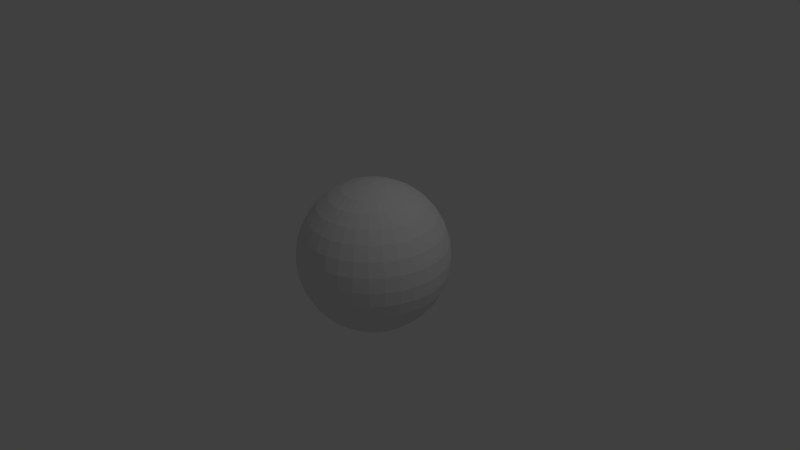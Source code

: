 # Source: Planet2.blend  (saved by Blender 2.76.0; exported with 4.5.12 LTS)
import bpy
from mathutils import Matrix  # noqa: F401  (used for matrix-valued properties, if any)

bpy.ops.wm.read_factory_settings(use_empty=True)
scene = bpy.context.scene
scene.name = 'Scene'

# ---- collections
col_collection_1 = bpy.data.collections.new('Collection 1'); scene.collection.children.link(col_collection_1)

# ---- materials (node trees are filled in below, after node groups)
mat_planetsurface = bpy.data.materials.new('PlanetSurface')
mat_planetsurface.alpha_threshold = 0.0
mat_planetsurface.use_transparent_shadow = False
mat_planetsurface.roughness = 0.5

# ---- material node trees

# ---- world
world_world = bpy.data.worlds.new('World'); scene.world = world_world
world_world.color = (0.05088, 0.05088, 0.05088)
world_world.use_sun_shadow = False
world_world.sun_shadow_jitter_overblur = 0.0
world_world.cycles.sampling_method = 'MANUAL'
world_world.cycles.sample_map_resolution = 256

# ---- cameras
cam_camera = bpy.data.cameras.new('Camera')
cam_camera.clip_end = 100.0
cam_camera.lens = 35.0
cam_camera.sensor_width = 32.0
cam_camera.sensor_height = 18.0
cam_camera.ortho_scale = 7.314
cam_camera.dof.focus_distance = 0.0
cam_camera.dof.aperture_fstop = 128.0

# ---- lights
light_lamp = bpy.data.lights.new('Lamp', 'POINT')
light_lamp.transmission_factor = 0.0
light_lamp.cutoff_distance = 30.0
light_lamp.energy = 100.0
light_lamp.shadow_buffer_clip_start = 1.001
light_lamp.shadow_soft_size = 0.1
light_lamp.shadow_maximum_resolution = 0.006
light_lamp.use_absolute_resolution = True
light_lamp.cycles.use_multiple_importance_sampling = False

# ---- meshes
me_sphere = bpy.data.meshes.new('Sphere')
me_sphere.from_pydata([(-0.1951, 0.0, 0.9808), (-0.3827, 0.0, 0.9239), (-0.5556, 0.0, 0.8315), (-0.7071, 0.0, 0.7071), (-0.8315, 0.0, 0.5556), (-0.9239, 0.0, 0.3827), (-0.9808, 0.0, 0.1951), (-1.0, 0.0, 7.55e-08), (-0.9808, 0.0, -0.1951), (-0.9239, 0.0, -0.3827), (-0.8315, 0.0, -0.5556), (-0.7071, 0.0, -0.7071), (-0.5556, 0.0, -0.8315), (-0.3827, 0.0, -0.9239), (-0.1951, 0.0, -0.9808), (-0.1913, 0.03806, 0.9808), (-0.3753, 0.07466, 0.9239), (-0.5449, 0.1084, 0.8315), (-0.6935, 0.1379, 0.7071), (-0.8155, 0.1622, 0.5556), (-0.9061, 0.1802, 0.3827), (-0.9619, 0.1913, 0.1951), (-0.9808, 0.1951, 7.55e-08), (-0.9619, 0.1913, -0.1951), (-0.9061, 0.1802, -0.3827), (-0.8155, 0.1622, -0.5556), (-0.6935, 0.1379, -0.7071), (-0.5449, 0.1084, -0.8315), (-0.3753, 0.07466, -0.9239), (-0.1913, 0.03806, -0.9808), (-0.1802, 0.07466, 0.9808), (-0.3536, 0.1464, 0.9239), (-0.5133, 0.2126, 0.8315), (-0.6533, 0.2706, 0.7071), (-0.7682, 0.3182, 0.5556), (-0.8536, 0.3536, 0.3827), (-0.9061, 0.3753, 0.1951), (-0.9239, 0.3827, 7.55e-08), (-0.9061, 0.3753, -0.1951), (-0.8536, 0.3536, -0.3827), (-0.7682, 0.3182, -0.5556), (-0.6533, 0.2706, -0.7071), (-0.5133, 0.2126, -0.8315), (-0.3536, 0.1464, -0.9239), (-0.1802, 0.07466, -0.9808), (-0.1622, 0.1084, 0.9808), (-0.3182, 0.2126, 0.9239), (-0.4619, 0.3087, 0.8315), (-0.5879, 0.3928, 0.7071), (-0.6913, 0.4619, 0.5556), (-0.7682, 0.5133, 0.3827), (-0.8155, 0.5449, 0.1951), (-0.8315, 0.5556, 7.55e-08), (-0.8155, 0.5449, -0.1951), (-0.7682, 0.5133, -0.3827), (-0.6913, 0.4619, -0.5556), (-0.5879, 0.3928, -0.7071), (-0.4619, 0.3087, -0.8315), (-0.3182, 0.2126, -0.9239), (-0.1622, 0.1084, -0.9808), (-0.1379, 0.1379, 0.9808), (-0.2706, 0.2706, 0.9239), (-0.3928, 0.3928, 0.8315), (-0.5, 0.5, 0.7071), (-0.5879, 0.5879, 0.5556), (-0.6533, 0.6533, 0.3827), (-0.6935, 0.6935, 0.1951), (-0.7071, 0.7071, 7.55e-08), (-0.6935, 0.6935, -0.1951), (-0.6533, 0.6533, -0.3827), (-0.5879, 0.5879, -0.5556), (-0.5, 0.5, -0.7071), (-0.3928, 0.3928, -0.8315), (-0.2706, 0.2706, -0.9239), (-0.1379, 0.1379, -0.9808), (-0.1084, 0.1622, 0.9808), (-0.2126, 0.3182, 0.9239), (-0.3087, 0.4619, 0.8315), (-0.3928, 0.5879, 0.7071), (-0.4619, 0.6913, 0.5556), (-0.5133, 0.7682, 0.3827), (-0.5449, 0.8155, 0.1951), (-0.5556, 0.8315, 7.55e-08), (-0.5449, 0.8155, -0.1951), (-0.5133, 0.7682, -0.3827), (-0.4619, 0.6913, -0.5556), (-0.3928, 0.5879, -0.7071), (-0.3087, 0.4619, -0.8315), (-0.2126, 0.3182, -0.9239), (-0.1084, 0.1622, -0.9808), (-0.07466, 0.1802, 0.9808), (-0.1464, 0.3536, 0.9239), (-0.2126, 0.5133, 0.8315), (-0.2706, 0.6533, 0.7071), (-0.3182, 0.7682, 0.5556), (-0.3536, 0.8536, 0.3827), (-0.3753, 0.9061, 0.1951), (-0.3827, 0.9239, 7.55e-08), (-0.3753, 0.9061, -0.1951), (-0.3536, 0.8536, -0.3827), (-0.3182, 0.7682, -0.5556), (-0.2706, 0.6533, -0.7071), (-0.2126, 0.5133, -0.8315), (-0.1464, 0.3536, -0.9239), (-0.07466, 0.1802, -0.9808), (-0.03806, 0.1913, 0.9808), (-0.07466, 0.3753, 0.9239), (-0.1084, 0.5449, 0.8315), (-0.1379, 0.6935, 0.7071), (-0.1622, 0.8155, 0.5556), (-0.1802, 0.9061, 0.3827), (-0.1913, 0.9619, 0.1951), (-0.1951, 0.9808, 7.55e-08), (-0.1913, 0.9619, -0.1951), (-0.1802, 0.9061, -0.3827), (-0.1622, 0.8155, -0.5556), (-0.1379, 0.6935, -0.7071), (-0.1084, 0.5449, -0.8315), (-0.07466, 0.3753, -0.9239), (-0.03806, 0.1913, -0.9808), (3.266e-07, 0.1951, 0.9808), (3.192e-07, 0.3827, 0.9239), (3.117e-07, 0.5556, 0.8315), (3.192e-07, 0.7071, 0.7071), (3.341e-07, 0.8315, 0.5556), (2.745e-07, 0.9239, 0.3827), (3.937e-07, 0.9808, 0.1951), (3.788e-07, 1.0, 7.55e-08), (3.937e-07, 0.9808, -0.1951), (2.298e-07, 0.9239, -0.3827), (3.341e-07, 0.8315, -0.5556), (3.192e-07, 0.7071, -0.7071), (3.415e-07, 0.5556, -0.8315), (3.043e-07, 0.3827, -0.9239), (3.08e-07, 0.1951, -0.9808), (0.03806, 0.1913, 0.9808), (0.07466, 0.3753, 0.9239), (0.1084, 0.5449, 0.8315), (0.138, 0.6935, 0.7071), (0.1622, 0.8155, 0.5556), (0.1802, 0.9061, 0.3827), (0.1913, 0.9619, 0.1951), (0.1951, 0.9808, 7.55e-08), (0.1913, 0.9619, -0.1951), (0.1802, 0.9061, -0.3827), (0.1622, 0.8155, -0.5556), (0.138, 0.6935, -0.7071), (0.1084, 0.5449, -0.8315), (0.07466, 0.3753, -0.9239), (0.03806, 0.1913, -0.9808), (0.07466, 0.1802, 0.9808), (0.1464, 0.3536, 0.9239), (0.2126, 0.5133, 0.8315), (0.2706, 0.6533, 0.7071), (0.3182, 0.7682, 0.5556), (0.3536, 0.8536, 0.3827), (0.3753, 0.9061, 0.1951), (0.3827, 0.9239, 7.55e-08), (0.3753, 0.9061, -0.1951), (0.3536, 0.8536, -0.3827), (0.3182, 0.7682, -0.5556), (0.2706, 0.6533, -0.7071), (0.2126, 0.5133, -0.8315), (0.1464, 0.3536, -0.9239), (0.07466, 0.1802, -0.9808), (0.1084, 0.1622, 0.9808), (0.2126, 0.3182, 0.9239), (0.3087, 0.4619, 0.8315), (0.3928, 0.5879, 0.7071), (0.4619, 0.6913, 0.5556), (0.5133, 0.7682, 0.3827), (0.5449, 0.8155, 0.1951), (0.5556, 0.8315, 7.55e-08), (0.5449, 0.8155, -0.1951), (0.5133, 0.7682, -0.3827), (0.4619, 0.6913, -0.5556), (0.3928, 0.5879, -0.7071), (0.3087, 0.4619, -0.8315), (0.2126, 0.3182, -0.9239), (0.1084, 0.1622, -0.9808), (0.138, 0.1379, 0.9808), (0.2706, 0.2706, 0.9239), (0.3928, 0.3928, 0.8315), (0.5, 0.5, 0.7071), (0.5879, 0.5879, 0.5556), (0.6533, 0.6533, 0.3827), (0.6935, 0.6935, 0.1951), (0.7071, 0.7071, 7.55e-08), (0.6935, 0.6935, -0.1951), (0.6533, 0.6533, -0.3827), (0.5879, 0.5879, -0.5556), (0.5, 0.5, -0.7071), (0.3928, 0.3928, -0.8315), (0.2706, 0.2706, -0.9239), (0.138, 0.1379, -0.9808), (0.1622, 0.1084, 0.9808), (0.3182, 0.2126, 0.9239), (0.4619, 0.3087, 0.8315), (0.5879, 0.3928, 0.7071), (0.6913, 0.4619, 0.5556), (0.7682, 0.5133, 0.3827), (0.8155, 0.5449, 0.1951), (0.8315, 0.5556, 7.55e-08), (0.8155, 0.5449, -0.1951), (0.7682, 0.5133, -0.3827), (0.6913, 0.4619, -0.5556), (0.5879, 0.3928, -0.7071), (0.4619, 0.3087, -0.8315), (0.3182, 0.2126, -0.9239), (0.1622, 0.1084, -0.9808), (0.1802, 0.07466, 0.9808), (0.3536, 0.1464, 0.9239), (0.5133, 0.2126, 0.8315), (0.6533, 0.2706, 0.7071), (0.7682, 0.3182, 0.5556), (0.8536, 0.3536, 0.3827), (0.9061, 0.3753, 0.1951), (0.9239, 0.3827, 7.55e-08), (0.9061, 0.3753, -0.1951), (0.8536, 0.3536, -0.3827), (0.7682, 0.3182, -0.5556), (0.6533, 0.2706, -0.7071), (0.5133, 0.2126, -0.8315), (0.3536, 0.1464, -0.9239), (0.1802, 0.07466, -0.9808), (0.1913, 0.03806, 0.9808), (0.3753, 0.07466, 0.9239), (0.5449, 0.1084, 0.8315), (0.6935, 0.1379, 0.7071), (0.8155, 0.1622, 0.5556), (0.9061, 0.1802, 0.3827), (0.9619, 0.1913, 0.1951), (0.9808, 0.1951, 7.55e-08), (0.9619, 0.1913, -0.1951), (0.9061, 0.1802, -0.3827), (0.8155, 0.1622, -0.5556), (0.6935, 0.1379, -0.7071), (0.5449, 0.1084, -0.8315), (0.3753, 0.07466, -0.9239), (0.1913, 0.03806, -0.9808), (0.1951, -7.212e-09, 0.9808), (0.3827, 4.122e-08, 0.9239), (0.5556, 2.632e-08, 0.8315), (0.7071, -2.584e-08, 0.7071), (0.8315, -8.544e-08, 0.5556), (0.9239, 6.357e-08, 0.3827), (0.9808, -8.544e-08, 0.1951), (1.0, -1.003e-07, 7.55e-08), (0.9808, -8.544e-08, -0.1951), (0.9239, 6.357e-08, -0.3827), (0.8315, -8.544e-08, -0.5556), (0.7071, -2.584e-08, -0.7071), (0.5556, -1.094e-08, -0.8315), (0.3827, 3.964e-09, -0.9239), (0.1951, 3.964e-09, -0.9808), (0.1913, -0.03806, 0.9808), (0.3753, -0.07466, 0.9239), (0.5449, -0.1084, 0.8315), (0.6935, -0.1379, 0.7071), (0.8155, -0.1622, 0.5556), (0.9061, -0.1802, 0.3827), (0.9619, -0.1913, 0.1951), (0.9808, -0.1951, 7.55e-08), (0.9619, -0.1913, -0.1951), (0.9061, -0.1802, -0.3827), (0.8155, -0.1622, -0.5556), (0.6935, -0.1379, -0.7071), (0.5449, -0.1084, -0.8315), (0.3753, -0.07466, -0.9239), (0.1913, -0.03806, -0.9808), (0.1802, -0.07466, 0.9808), (0.3536, -0.1464, 0.9239), (0.5133, -0.2126, 0.8315), (0.6533, -0.2706, 0.7071), (0.7682, -0.3182, 0.5556), (0.8536, -0.3536, 0.3827), (0.9061, -0.3753, 0.1951), (0.9239, -0.3827, 7.55e-08), (0.9061, -0.3753, -0.1951), (0.8536, -0.3536, -0.3827), (0.7682, -0.3182, -0.5556), (0.6533, -0.2706, -0.7071), (0.5133, -0.2126, -0.8315), (0.3536, -0.1464, -0.9239), (0.1802, -0.07466, -0.9808), (0.1622, -0.1084, 0.9808), (0.3182, -0.2126, 0.9239), (0.4619, -0.3087, 0.8315), (0.5879, -0.3928, 0.7071), (0.6913, -0.4619, 0.5556), (0.7682, -0.5133, 0.3827), (0.8155, -0.5449, 0.1951), (0.8315, -0.5556, 7.55e-08), (0.8155, -0.5449, -0.1951), (0.7682, -0.5133, -0.3827), (0.6913, -0.4619, -0.5556), (0.5879, -0.3928, -0.7071), (0.4619, -0.3087, -0.8315), (0.3182, -0.2126, -0.9239), (0.1622, -0.1084, -0.9808), (0.138, -0.1379, 0.9808), (0.2706, -0.2706, 0.9239), (0.3928, -0.3928, 0.8315), (0.5, -0.5, 0.7071), (0.5879, -0.5879, 0.5556), (0.6533, -0.6533, 0.3827), (0.6935, -0.6935, 0.1951), (0.7071, -0.7071, 7.55e-08), (0.6935, -0.6935, -0.1951), (0.6533, -0.6533, -0.3827), (0.5879, -0.5879, -0.5556), (0.5, -0.5, -0.7071), (0.3928, -0.3928, -0.8315), (0.2706, -0.2706, -0.9239), (0.1379, -0.1379, -0.9808), (0.1084, -0.1622, 0.9808), (0.2126, -0.3182, 0.9239), (0.3087, -0.4619, 0.8315), (0.3928, -0.5879, 0.7071), (0.4619, -0.6913, 0.5556), (0.5133, -0.7682, 0.3827), (0.5449, -0.8155, 0.1951), (0.5556, -0.8315, 7.55e-08), (0.5449, -0.8155, -0.1951), (0.5133, -0.7682, -0.3827), (0.4619, -0.6913, -0.5556), (0.3928, -0.5879, -0.7071), (0.3087, -0.4619, -0.8315), (0.2126, -0.3182, -0.9239), (0.1084, -0.1622, -0.9808), (3.055e-07, 3.949e-08, -1.004), (0.07466, -0.1802, 0.9808), (0.1464, -0.3536, 0.9239), (0.2126, -0.5133, 0.8315), (0.2706, -0.6533, 0.7071), (0.3182, -0.7682, 0.5556), (0.3536, -0.8536, 0.3827), (0.3753, -0.9061, 0.1951), (0.3827, -0.9239, 7.55e-08), (0.3753, -0.9061, -0.1951), (0.3536, -0.8536, -0.3827), (0.3182, -0.7682, -0.5556), (0.2706, -0.6533, -0.7071), (0.2126, -0.5133, -0.8315), (0.1464, -0.3536, -0.9239), (0.07466, -0.1802, -0.9808), (0.03806, -0.1913, 0.9808), (0.07466, -0.3753, 0.9239), (0.1084, -0.5449, 0.8315), (0.1379, -0.6935, 0.7071), (0.1622, -0.8155, 0.5556), (0.1802, -0.9061, 0.3827), (0.1913, -0.9619, 0.1951), (0.1951, -0.9808, 7.55e-08), (0.1913, -0.9619, -0.1951), (0.1802, -0.9061, -0.3827), (0.1622, -0.8155, -0.5556), (0.1379, -0.6935, -0.7071), (0.1084, -0.5449, -0.8315), (0.07466, -0.3753, -0.9239), (0.03806, -0.1913, -0.9808), (3.117e-07, -0.1951, 0.9808), (2.819e-07, -0.3827, 0.9239), (2.819e-07, -0.5556, 0.8315), (1.851e-07, -0.7071, 0.7071), (1.404e-07, -0.8315, 0.5556), (3.192e-07, -0.9239, 0.3827), (9.567e-08, -0.9808, 0.1951), (1.404e-07, -1.0, 7.55e-08), (9.567e-08, -0.9808, -0.1951), (3.192e-07, -0.9239, -0.3827), (1.404e-07, -0.8315, -0.5556), (1.851e-07, -0.7071, -0.7071), (2.596e-07, -0.5556, -0.8315), (2.521e-07, -0.3827, -0.9239), (3.155e-07, -0.1951, -0.9808), (-0.03806, -0.1913, 0.9808), (-0.07466, -0.3753, 0.9239), (-0.1084, -0.5449, 0.8315), (-0.1379, -0.6935, 0.7071), (-0.1622, -0.8155, 0.5556), (-0.1802, -0.9061, 0.3827), (-0.1913, -0.9619, 0.1951), (-0.1951, -0.9808, 7.55e-08), (-0.1913, -0.9619, -0.1951), (-0.1802, -0.9061, -0.3827), (-0.1622, -0.8155, -0.5556), (-0.1379, -0.6935, -0.7071), (-0.1084, -0.5449, -0.8315), (-0.07466, -0.3753, -0.9239), (-0.03806, -0.1913, -0.9808), (-0.07466, -0.1802, 0.9808), (-0.1464, -0.3536, 0.9239), (-0.2126, -0.5133, 0.8315), (-0.2706, -0.6533, 0.7071), (-0.3182, -0.7682, 0.5556), (-0.3536, -0.8536, 0.3827), (-0.3753, -0.9061, 0.1951), (-0.3827, -0.9239, 7.55e-08), (-0.3753, -0.9061, -0.1951), (-0.3536, -0.8536, -0.3827), (-0.3182, -0.7682, -0.5556), (-0.2706, -0.6533, -0.7071), (-0.2126, -0.5133, -0.8315), (-0.1464, -0.3536, -0.9239), (-0.07466, -0.1802, -0.9808), (-0.1084, -0.1622, 0.9808), (-0.2126, -0.3182, 0.9239), (-0.3087, -0.4619, 0.8315), (-0.3928, -0.5879, 0.7071), (-0.4619, -0.6913, 0.5556), (-0.5133, -0.7682, 0.3827), (-0.5449, -0.8155, 0.1951), (-0.5556, -0.8315, 7.55e-08), (-0.5449, -0.8155, -0.1951), (-0.5133, -0.7682, -0.3827), (-0.4619, -0.6913, -0.5556), (-0.3928, -0.5879, -0.7071), (-0.3087, -0.4619, -0.8315), (-0.2126, -0.3182, -0.9239), (-0.1084, -0.1622, -0.9808), (-0.1379, -0.1379, 0.9808), (-0.2706, -0.2706, 0.9239), (-0.3928, -0.3928, 0.8315), (-0.5, -0.5, 0.7071), (-0.5879, -0.5879, 0.5556), (-0.6533, -0.6533, 0.3827), (-0.6935, -0.6935, 0.1951), (-0.7071, -0.7071, 7.55e-08), (-0.6935, -0.6935, -0.1951), (-0.6533, -0.6533, -0.3827), (-0.5879, -0.5879, -0.5556), (-0.5, -0.5, -0.7071), (-0.3928, -0.3928, -0.8315), (-0.2706, -0.2706, -0.9239), (-0.1379, -0.1379, -0.9808), (-0.1622, -0.1084, 0.9808), (-0.3182, -0.2126, 0.9239), (-0.4619, -0.3087, 0.8315), (-0.5879, -0.3928, 0.7071), (-0.6913, -0.4619, 0.5556), (-0.7682, -0.5133, 0.3827), (-0.8155, -0.5449, 0.1951), (-0.8315, -0.5556, 7.55e-08), (-0.8155, -0.5449, -0.1951), (-0.7682, -0.5133, -0.3827), (-0.6913, -0.4619, -0.5556), (-0.5879, -0.3928, -0.7071), (-0.4619, -0.3087, -0.8315), (-0.3182, -0.2126, -0.9239), (-0.1622, -0.1084, -0.9808), (3.055e-07, 3.949e-08, 1.004), (-0.1802, -0.07466, 0.9808), (-0.3536, -0.1464, 0.9239), (-0.5133, -0.2126, 0.8315), (-0.6533, -0.2706, 0.7071), (-0.7682, -0.3182, 0.5556), (-0.8536, -0.3536, 0.3827), (-0.9061, -0.3753, 0.1951), (-0.9239, -0.3827, 7.55e-08), (-0.9061, -0.3753, -0.1951), (-0.8536, -0.3536, -0.3827), (-0.7682, -0.3182, -0.5556), (-0.6533, -0.2706, -0.7071), (-0.5133, -0.2126, -0.8315), (-0.3536, -0.1464, -0.9239), (-0.1802, -0.07466, -0.9808), (-0.1913, -0.03806, 0.9808), (-0.3753, -0.07466, 0.9239), (-0.5449, -0.1084, 0.8315), (-0.6935, -0.1379, 0.7071), (-0.8155, -0.1622, 0.5556), (-0.9061, -0.1802, 0.3827), (-0.9619, -0.1913, 0.1951), (-0.9808, -0.1951, 7.55e-08), (-0.9619, -0.1913, -0.1951), (-0.9061, -0.1802, -0.3827), (-0.8155, -0.1622, -0.5556), (-0.6935, -0.1379, -0.7071), (-0.5449, -0.1084, -0.8315), (-0.3753, -0.07466, -0.9239), (-0.1913, -0.03806, -0.9808), (3.055e-07, 3.912e-08, 1.004), (3.055e-07, 3.912e-08, -1.004), (3.055e-07, 4.098e-08, 1.004), (3.055e-07, 4.098e-08, -1.004), (3.055e-07, 4.098e-08, 1.004), (3.055e-07, 4.098e-08, -1.004), (3.055e-07, 3.725e-08, 1.004), (3.055e-07, 3.725e-08, -1.004), (3.055e-07, 3.725e-08, 1.004), (3.055e-07, 3.725e-08, -1.004), (3.055e-07, 3.725e-08, 1.004), (3.055e-07, 3.725e-08, -1.004), (3.036e-07, 3.725e-08, 1.004), (3.036e-07, 3.725e-08, -1.004), (3.041e-07, 3.725e-08, 1.004), (3.041e-07, 3.725e-08, -1.004), (3.036e-07, 3.725e-08, 1.004), (3.036e-07, 3.725e-08, -1.004), (3.055e-07, 3.725e-08, 1.004), (3.055e-07, 3.725e-08, -1.004), (3.055e-07, 3.725e-08, 1.004), (3.055e-07, 3.725e-08, -1.004), (3.055e-07, 3.725e-08, 1.004), (3.055e-07, 3.725e-08, -1.004), (3.055e-07, 4.098e-08, 1.004), (3.055e-07, 4.098e-08, -1.004), (3.055e-07, 4.098e-08, 1.004), (3.055e-07, 4.098e-08, -1.004), (3.055e-07, 3.912e-08, 1.004), (3.055e-07, 3.912e-08, -1.004), (3.055e-07, 3.949e-08, 1.004), (3.055e-07, 3.949e-08, -1.004), (3.055e-07, 3.912e-08, 1.004), (3.055e-07, 3.912e-08, -1.004), (3.055e-07, 4.098e-08, 1.004), (3.055e-07, 4.098e-08, -1.004), (3.055e-07, 4.098e-08, 1.004), (3.055e-07, 4.098e-08, -1.004), (3.055e-07, 3.725e-08, 1.004), (3.055e-07, 3.725e-08, -1.004), (3.055e-07, 3.725e-08, 1.004), (3.055e-07, 3.725e-08, -1.004), (3.055e-07, 3.725e-08, 1.004), (3.055e-07, 3.725e-08, -1.004), (3.036e-07, 3.725e-08, 1.004), (3.036e-07, 3.725e-08, -1.004), (3.041e-07, 3.725e-08, 1.004), (3.041e-07, 3.725e-08, -1.004), (3.036e-07, 3.725e-08, 1.004), (3.036e-07, 3.725e-08, -1.004), (3.055e-07, 3.725e-08, 1.004), (3.055e-07, 3.725e-08, -1.004), (3.055e-07, 3.725e-08, 1.004), (3.055e-07, 3.725e-08, -1.004), (3.055e-07, 3.725e-08, 1.004), (3.055e-07, 3.725e-08, -1.004), (3.055e-07, 4.098e-08, 1.004), (3.055e-07, 4.098e-08, -1.004), (3.055e-07, 4.098e-08, 1.004), (3.055e-07, 4.098e-08, -1.004), (3.055e-07, 3.912e-08, 1.004), (3.055e-07, 3.912e-08, -1.004)], [], [(7, 6, 21, 22), (8, 7, 22, 23), (1, 0, 15, 16), (9, 8, 23, 24), (2, 1, 16, 17), (10, 9, 24, 25), (3, 2, 17, 18), (11, 10, 25, 26), (4, 3, 18, 19), (12, 11, 26, 27), (5, 4, 19, 20), (13, 12, 27, 28), (6, 5, 20, 21), (14, 13, 28, 29), (21, 20, 35, 36), (29, 28, 43, 44), (22, 21, 36, 37), (23, 22, 37, 38), (16, 15, 30, 31), (24, 23, 38, 39), (17, 16, 31, 32), (25, 24, 39, 40), (18, 17, 32, 33), (26, 25, 40, 41), (19, 18, 33, 34), (27, 26, 41, 42), (20, 19, 34, 35), (28, 27, 42, 43), (40, 39, 54, 55), (33, 32, 47, 48), (41, 40, 55, 56), (34, 33, 48, 49), (42, 41, 56, 57), (35, 34, 49, 50), (43, 42, 57, 58), (36, 35, 50, 51), (44, 43, 58, 59), (37, 36, 51, 52), (38, 37, 52, 53), (31, 30, 45, 46), (39, 38, 53, 54), (32, 31, 46, 47), (59, 58, 73, 74), (52, 51, 66, 67), (53, 52, 67, 68), (46, 45, 60, 61), (54, 53, 68, 69), (47, 46, 61, 62), (55, 54, 69, 70), (48, 47, 62, 63), (56, 55, 70, 71), (49, 48, 63, 64), (57, 56, 71, 72), (50, 49, 64, 65), (58, 57, 72, 73), (51, 50, 65, 66), (63, 62, 77, 78), (71, 70, 85, 86), (64, 63, 78, 79), (72, 71, 86, 87), (65, 64, 79, 80), (73, 72, 87, 88), (66, 65, 80, 81), (74, 73, 88, 89), (67, 66, 81, 82), (68, 67, 82, 83), (61, 60, 75, 76), (69, 68, 83, 84), (62, 61, 76, 77), (70, 69, 84, 85), (82, 81, 96, 97), (83, 82, 97, 98), (76, 75, 90, 91), (84, 83, 98, 99), (77, 76, 91, 92), (85, 84, 99, 100), (78, 77, 92, 93), (86, 85, 100, 101), (79, 78, 93, 94), (87, 86, 101, 102), (80, 79, 94, 95), (88, 87, 102, 103), (81, 80, 95, 96), (89, 88, 103, 104), (101, 100, 115, 116), (94, 93, 108, 109), (102, 101, 116, 117), (95, 94, 109, 110), (103, 102, 117, 118), (96, 95, 110, 111), (104, 103, 118, 119), (97, 96, 111, 112), (98, 97, 112, 113), (91, 90, 105, 106), (99, 98, 113, 114), (92, 91, 106, 107), (100, 99, 114, 115), (93, 92, 107, 108), (113, 112, 127, 128), (106, 105, 120, 121), (114, 113, 128, 129), (107, 106, 121, 122), (115, 114, 129, 130), (108, 107, 122, 123), (116, 115, 130, 131), (109, 108, 123, 124), (117, 116, 131, 132), (110, 109, 124, 125), (118, 117, 132, 133), (111, 110, 125, 126), (119, 118, 133, 134), (112, 111, 126, 127), (132, 131, 146, 147), (125, 124, 139, 140), (133, 132, 147, 148), (126, 125, 140, 141), (134, 133, 148, 149), (127, 126, 141, 142), (128, 127, 142, 143), (121, 120, 135, 136), (129, 128, 143, 144), (122, 121, 136, 137), (130, 129, 144, 145), (123, 122, 137, 138), (131, 130, 145, 146), (124, 123, 138, 139), (136, 135, 150, 151), (144, 143, 158, 159), (137, 136, 151, 152), (145, 144, 159, 160), (138, 137, 152, 153), (146, 145, 160, 161), (139, 138, 153, 154), (147, 146, 161, 162), (140, 139, 154, 155), (148, 147, 162, 163), (141, 140, 155, 156), (149, 148, 163, 164), (142, 141, 156, 157), (143, 142, 157, 158), (155, 154, 169, 170), (163, 162, 177, 178), (156, 155, 170, 171), (164, 163, 178, 179), (157, 156, 171, 172), (158, 157, 172, 173), (151, 150, 165, 166), (159, 158, 173, 174), (152, 151, 166, 167), (160, 159, 174, 175), (153, 152, 167, 168), (161, 160, 175, 176), (154, 153, 168, 169), (162, 161, 176, 177), (174, 173, 188, 189), (167, 166, 181, 182), (175, 174, 189, 190), (168, 167, 182, 183), (176, 175, 190, 191), (169, 168, 183, 184), (177, 176, 191, 192), (170, 169, 184, 185), (178, 177, 192, 193), (171, 170, 185, 186), (179, 178, 193, 194), (172, 171, 186, 187), (173, 172, 187, 188), (166, 165, 180, 181), (193, 192, 207, 208), (186, 185, 200, 201), (194, 193, 208, 209), (187, 186, 201, 202), (188, 187, 202, 203), (181, 180, 195, 196), (189, 188, 203, 204), (182, 181, 196, 197), (190, 189, 204, 205), (183, 182, 197, 198), (191, 190, 205, 206), (184, 183, 198, 199), (192, 191, 206, 207), (185, 184, 199, 200), (197, 196, 211, 212), (205, 204, 219, 220), (198, 197, 212, 213), (206, 205, 220, 221), (199, 198, 213, 214), (207, 206, 221, 222), (200, 199, 214, 215), (208, 207, 222, 223), (201, 200, 215, 216), (209, 208, 223, 224), (202, 201, 216, 217), (203, 202, 217, 218), (196, 195, 210, 211), (204, 203, 218, 219), (216, 215, 230, 231), (224, 223, 238, 239), (217, 216, 231, 232), (218, 217, 232, 233), (211, 210, 225, 226), (219, 218, 233, 234), (212, 211, 226, 227), (220, 219, 234, 235), (213, 212, 227, 228), (221, 220, 235, 236), (214, 213, 228, 229), (222, 221, 236, 237), (215, 214, 229, 230), (223, 222, 237, 238), (235, 234, 249, 250), (228, 227, 242, 243), (236, 235, 250, 251), (229, 228, 243, 244), (237, 236, 251, 252), (230, 229, 244, 245), (238, 237, 252, 253), (231, 230, 245, 246), (239, 238, 253, 254), (232, 231, 246, 247), (233, 232, 247, 248), (226, 225, 240, 241), (234, 233, 248, 249), (227, 226, 241, 242), (254, 253, 268, 269), (247, 246, 261, 262), (248, 247, 262, 263), (241, 240, 255, 256), (249, 248, 263, 264), (242, 241, 256, 257), (250, 249, 264, 265), (243, 242, 257, 258), (251, 250, 265, 266), (244, 243, 258, 259), (252, 251, 266, 267), (245, 244, 259, 260), (253, 252, 267, 268), (246, 245, 260, 261), (266, 265, 280, 281), (259, 258, 273, 274), (267, 266, 281, 282), (260, 259, 274, 275), (268, 267, 282, 283), (261, 260, 275, 276), (269, 268, 283, 284), (262, 261, 276, 277), (263, 262, 277, 278), (256, 255, 270, 271), (264, 263, 278, 279), (257, 256, 271, 272), (265, 264, 279, 280), (258, 257, 272, 273), (278, 277, 292, 293), (271, 270, 285, 286), (279, 278, 293, 294), (272, 271, 286, 287), (280, 279, 294, 295), (273, 272, 287, 288), (281, 280, 295, 296), (274, 273, 288, 289), (282, 281, 296, 297), (275, 274, 289, 290), (283, 282, 297, 298), (276, 275, 290, 291), (284, 283, 298, 299), (277, 276, 291, 292), (289, 288, 303, 304), (297, 296, 311, 312), (290, 289, 304, 305), (298, 297, 312, 313), (291, 290, 305, 306), (299, 298, 313, 314), (292, 291, 306, 307), (293, 292, 307, 308), (286, 285, 300, 301), (294, 293, 308, 309), (287, 286, 301, 302), (295, 294, 309, 310), (288, 287, 302, 303), (296, 295, 310, 311), (308, 307, 322, 323), (301, 300, 315, 316), (309, 308, 323, 324), (302, 301, 316, 317), (310, 309, 324, 325), (303, 302, 317, 318), (311, 310, 325, 326), (304, 303, 318, 319), (312, 311, 326, 327), (305, 304, 319, 320), (313, 312, 327, 328), (306, 305, 320, 321), (314, 313, 328, 329), (307, 306, 321, 322), (327, 326, 342, 343), (320, 319, 335, 336), (328, 327, 343, 344), (321, 320, 336, 337), (329, 328, 344, 345), (322, 321, 337, 338), (323, 322, 338, 339), (316, 315, 331, 332), (324, 323, 339, 340), (317, 316, 332, 333), (325, 324, 340, 341), (318, 317, 333, 334), (326, 325, 341, 342), (319, 318, 334, 335), (332, 331, 346, 347), (340, 339, 354, 355), (333, 332, 347, 348), (341, 340, 355, 356), (334, 333, 348, 349), (342, 341, 356, 357), (335, 334, 349, 350), (343, 342, 357, 358), (336, 335, 350, 351), (344, 343, 358, 359), (337, 336, 351, 352), (345, 344, 359, 360), (338, 337, 352, 353), (339, 338, 353, 354), (351, 350, 365, 366), (359, 358, 373, 374), (352, 351, 366, 367), (360, 359, 374, 375), (353, 352, 367, 368), (354, 353, 368, 369), (347, 346, 361, 362), (355, 354, 369, 370), (348, 347, 362, 363), (356, 355, 370, 371), (349, 348, 363, 364), (357, 356, 371, 372), (350, 349, 364, 365), (358, 357, 372, 373), (370, 369, 384, 385), (363, 362, 377, 378), (371, 370, 385, 386), (364, 363, 378, 379), (372, 371, 386, 387), (365, 364, 379, 380), (373, 372, 387, 388), (366, 365, 380, 381), (374, 373, 388, 389), (367, 366, 381, 382), (375, 374, 389, 390), (368, 367, 382, 383), (369, 368, 383, 384), (362, 361, 376, 377), (389, 388, 403, 404), (382, 381, 396, 397), (390, 389, 404, 405), (383, 382, 397, 398), (384, 383, 398, 399), (377, 376, 391, 392), (385, 384, 399, 400), (378, 377, 392, 393), (386, 385, 400, 401), (379, 378, 393, 394), (387, 386, 401, 402), (380, 379, 394, 395), (388, 387, 402, 403), (381, 380, 395, 396), (401, 400, 415, 416), (394, 393, 408, 409), (402, 401, 416, 417), (395, 394, 409, 410), (403, 402, 417, 418), (396, 395, 410, 411), (404, 403, 418, 419), (397, 396, 411, 412), (405, 404, 419, 420), (398, 397, 412, 413), (399, 398, 413, 414), (392, 391, 406, 407), (400, 399, 414, 415), (393, 392, 407, 408), (420, 419, 434, 435), (413, 412, 427, 428), (414, 413, 428, 429), (407, 406, 421, 422), (415, 414, 429, 430), (408, 407, 422, 423), (416, 415, 430, 431), (409, 408, 423, 424), (417, 416, 431, 432), (410, 409, 424, 425), (418, 417, 432, 433), (411, 410, 425, 426), (419, 418, 433, 434), (412, 411, 426, 427), (424, 423, 438, 439), (432, 431, 446, 447), (425, 424, 439, 440), (433, 432, 447, 448), (426, 425, 440, 441), (434, 433, 448, 449), (427, 426, 441, 442), (435, 434, 449, 450), (428, 427, 442, 443), (429, 428, 443, 444), (422, 421, 436, 437), (430, 429, 444, 445), (423, 422, 437, 438), (431, 430, 445, 446), (443, 442, 458, 459), (444, 443, 459, 460), (437, 436, 452, 453), (445, 444, 460, 461), (438, 437, 453, 454), (446, 445, 461, 462), (439, 438, 454, 455), (447, 446, 462, 463), (440, 439, 455, 456), (448, 447, 463, 464), (441, 440, 456, 457), (449, 448, 464, 465), (442, 441, 457, 458), (450, 449, 465, 466), (463, 462, 477, 478), (456, 455, 470, 471), (464, 463, 478, 479), (457, 456, 471, 472), (465, 464, 479, 480), (458, 457, 472, 473), (466, 465, 480, 481), (459, 458, 473, 474), (460, 459, 474, 475), (453, 452, 467, 468), (461, 460, 475, 476), (454, 453, 468, 469), (462, 461, 476, 477), (455, 454, 469, 470), (224, 239, 511, 509), (375, 390, 531, 529), (195, 180, 504, 506), (105, 90, 492, 494), (329, 345, 525, 523), (150, 135, 498, 500), (60, 45, 486, 488), (239, 254, 513, 511), (149, 164, 501, 499), (284, 299, 519, 517), (436, 421, 536, 538), (104, 119, 495, 493), (194, 209, 507, 505), (391, 376, 530, 532), (285, 270, 516, 518), (346, 331, 524, 526), (300, 285, 518, 520), (420, 435, 537, 535), (435, 450, 539, 537), (120, 105, 494, 496), (165, 150, 500, 502), (345, 360, 527, 525), (59, 74, 489, 487), (210, 195, 506, 508), (30, 15, 482, 484), (390, 405, 533, 531), (299, 314, 521, 519), (255, 240, 512, 514), (315, 300, 520, 522), (75, 60, 488, 490), (450, 466, 541, 539), (209, 224, 509, 507), (406, 391, 532, 534), (74, 89, 491, 489), (164, 179, 503, 501), (361, 346, 526, 528), (481, 14, 330, 543), (119, 134, 497, 495), (452, 436, 538, 540), (314, 329, 523, 521), (0, 467, 542, 451), (421, 406, 534, 536), (270, 255, 514, 516), (15, 0, 451, 482), (405, 420, 535, 533), (254, 269, 515, 513), (29, 44, 485, 483), (180, 165, 502, 504), (135, 120, 496, 498), (225, 210, 508, 510), (376, 361, 528, 530), (360, 375, 529, 527), (269, 284, 517, 515), (45, 30, 484, 486), (14, 29, 483, 330), (467, 452, 540, 542), (134, 149, 499, 497), (89, 104, 493, 491), (331, 315, 522, 524), (179, 194, 505, 503), (44, 59, 487, 485), (90, 75, 490, 492), (466, 481, 543, 541), (240, 225, 510, 512), (475, 474, 7, 8), (468, 467, 0, 1), (476, 475, 8, 9), (469, 468, 1, 2), (477, 476, 9, 10), (470, 469, 2, 3), (478, 477, 10, 11), (471, 470, 3, 4), (479, 478, 11, 12), (472, 471, 4, 5), (480, 479, 12, 13), (473, 472, 5, 6), (481, 480, 13, 14), (474, 473, 6, 7)])
_uv = me_sphere.uv_layers.new(name='UVMap')
_uv.uv.foreach_set('vector', [0.75, 0.5, 0.75, 0.5662, 0.7187, 0.5662, 0.7187, 0.5, 0.75, 0.4338, 0.75, 0.5, 0.7187, 0.5, 0.7187, 0.4338, 0.75, 0.8974, 0.75, 0.9636, 0.7187, 0.9636, 0.7187, 0.8974, 0.75, 0.3675, 0.75, 0.4338, 0.7187, 0.4338, 0.7187, 0.3675, 0.75, 0.8312, 0.75, 0.8974, 0.7187, 0.8974, 0.7187, 0.8312, 0.75, 0.3013, 0.75, 0.3675, 0.7187, 0.3675, 0.7187, 0.3013, 0.75, 0.7649, 0.75, 0.8312, 0.7187, 0.8312, 0.7187, 0.7649, 0.75, 0.2351, 0.75, 0.3013, 0.7187, 0.3013, 0.7187, 0.2351, 0.75, 0.6987, 0.75, 0.7649, 0.7187, 0.7649, 0.7187, 0.6987, 0.75, 0.1688, 0.75, 0.2351, 0.7187, 0.2351, 0.7187, 0.1688, 0.75, 0.6325, 0.75, 0.6987, 0.7187, 0.6987, 0.7187, 0.6325, 0.75, 0.1026, 0.75, 0.1688, 0.7187, 0.1688, 0.7187, 0.1026, 0.75, 0.5662, 0.75, 0.6325, 0.7187, 0.6325, 0.7187, 0.5662, 0.75, 0.03637, 0.75, 0.1026, 0.7187, 0.1026, 0.7187, 0.03637, 0.7187, 0.5662, 0.7187, 0.6325, 0.6875, 0.6325, 0.6875, 0.5662, 0.7187, 0.03637, 0.7187, 0.1026, 0.6875, 0.1026, 0.6875, 0.03637, 0.7187, 0.5, 0.7187, 0.5662, 0.6875, 0.5662, 0.6875, 0.5, 0.7187, 0.4338, 0.7187, 0.5, 0.6875, 0.5, 0.6875, 0.4338, 0.7187, 0.8974, 0.7187, 0.9636, 0.6875, 0.9636, 0.6875, 0.8974, 0.7187, 0.3675, 0.7187, 0.4338, 0.6875, 0.4338, 0.6875, 0.3675, 0.7187, 0.8312, 0.7187, 0.8974, 0.6875, 0.8974, 0.6875, 0.8312, 0.7187, 0.3013, 0.7187, 0.3675, 0.6875, 0.3675, 0.6875, 0.3013, 0.7187, 0.7649, 0.7187, 0.8312, 0.6875, 0.8312, 0.6875, 0.7649, 0.7187, 0.2351, 0.7187, 0.3013, 0.6875, 0.3013, 0.6875, 0.2351, 0.7187, 0.6987, 0.7187, 0.7649, 0.6875, 0.7649, 0.6875, 0.6987, 0.7187, 0.1688, 0.7187, 0.2351, 0.6875, 0.2351, 0.6875, 0.1688, 0.7187, 0.6325, 0.7187, 0.6987, 0.6875, 0.6987, 0.6875, 0.6325, 0.7187, 0.1026, 0.7187, 0.1688, 0.6875, 0.1688, 0.6875, 0.1026, 0.6875, 0.3013, 0.6875, 0.3675, 0.6562, 0.3675, 0.6562, 0.3013, 0.6875, 0.7649, 0.6875, 0.8312, 0.6562, 0.8312, 0.6562, 0.7649, 0.6875, 0.2351, 0.6875, 0.3013, 0.6562, 0.3013, 0.6562, 0.2351, 0.6875, 0.6987, 0.6875, 0.7649, 0.6562, 0.7649, 0.6562, 0.6987, 0.6875, 0.1688, 0.6875, 0.2351, 0.6562, 0.2351, 0.6562, 0.1688, 0.6875, 0.6325, 0.6875, 0.6987, 0.6562, 0.6987, 0.6562, 0.6325, 0.6875, 0.1026, 0.6875, 0.1688, 0.6562, 0.1688, 0.6562, 0.1026, 0.6875, 0.5662, 0.6875, 0.6325, 0.6562, 0.6325, 0.6562, 0.5662, 0.6875, 0.03637, 0.6875, 0.1026, 0.6562, 0.1026, 0.6562, 0.03637, 0.6875, 0.5, 0.6875, 0.5662, 0.6562, 0.5662, 0.6562, 0.5, 0.6875, 0.4338, 0.6875, 0.5, 0.6562, 0.5, 0.6562, 0.4338, 0.6875, 0.8974, 0.6875, 0.9636, 0.6562, 0.9636, 0.6562, 0.8974, 0.6875, 0.3675, 0.6875, 0.4338, 0.6562, 0.4338, 0.6562, 0.3675, 0.6875, 0.8312, 0.6875, 0.8974, 0.6562, 0.8974, 0.6562, 0.8312, 0.6562, 0.03637, 0.6562, 0.1026, 0.625, 0.1026, 0.625, 0.03637, 0.6562, 0.5, 0.6562, 0.5662, 0.625, 0.5662, 0.625, 0.5, 0.6562, 0.4338, 0.6562, 0.5, 0.625, 0.5, 0.625, 0.4338, 0.6562, 0.8974, 0.6562, 0.9636, 0.625, 0.9636, 0.625, 0.8974, 0.6562, 0.3675, 0.6562, 0.4338, 0.625, 0.4338, 0.625, 0.3675, 0.6562, 0.8312, 0.6562, 0.8974, 0.625, 0.8974, 0.625, 0.8312, 0.6562, 0.3013, 0.6562, 0.3675, 0.625, 0.3675, 0.625, 0.3013, 0.6562, 0.7649, 0.6562, 0.8312, 0.625, 0.8312, 0.625, 0.7649, 0.6562, 0.2351, 0.6562, 0.3013, 0.625, 0.3013, 0.625, 0.2351, 0.6562, 0.6987, 0.6562, 0.7649, 0.625, 0.7649, 0.625, 0.6987, 0.6562, 0.1688, 0.6562, 0.2351, 0.625, 0.2351, 0.625, 0.1688, 0.6562, 0.6325, 0.6562, 0.6987, 0.625, 0.6987, 0.625, 0.6325, 0.6562, 0.1026, 0.6562, 0.1688, 0.625, 0.1688, 0.625, 0.1026, 0.6562, 0.5662, 0.6562, 0.6325, 0.625, 0.6325, 0.625, 0.5662, 0.625, 0.7649, 0.625, 0.8312, 0.5937, 0.8312, 0.5937, 0.7649, 0.625, 0.2351, 0.625, 0.3013, 0.5937, 0.3013, 0.5937, 0.2351, 0.625, 0.6987, 0.625, 0.7649, 0.5937, 0.7649, 0.5937, 0.6987, 0.625, 0.1688, 0.625, 0.2351, 0.5937, 0.2351, 0.5937, 0.1688, 0.625, 0.6325, 0.625, 0.6987, 0.5937, 0.6987, 0.5937, 0.6325, 0.625, 0.1026, 0.625, 0.1688, 0.5937, 0.1688, 0.5937, 0.1026, 0.625, 0.5662, 0.625, 0.6325, 0.5937, 0.6325, 0.5937, 0.5662, 0.625, 0.03637, 0.625, 0.1026, 0.5937, 0.1026, 0.5937, 0.03637, 0.625, 0.5, 0.625, 0.5662, 0.5937, 0.5662, 0.5937, 0.5, 0.625, 0.4338, 0.625, 0.5, 0.5937, 0.5, 0.5937, 0.4338, 0.625, 0.8974, 0.625, 0.9636, 0.5937, 0.9636, 0.5937, 0.8974, 0.625, 0.3675, 0.625, 0.4338, 0.5937, 0.4338, 0.5937, 0.3675, 0.625, 0.8312, 0.625, 0.8974, 0.5937, 0.8974, 0.5937, 0.8312, 0.625, 0.3013, 0.625, 0.3675, 0.5937, 0.3675, 0.5937, 0.3013, 0.5937, 0.5, 0.5937, 0.5662, 0.5625, 0.5662, 0.5625, 0.5, 0.5937, 0.4338, 0.5937, 0.5, 0.5625, 0.5, 0.5625, 0.4338, 0.5937, 0.8974, 0.5937, 0.9636, 0.5625, 0.9636, 0.5625, 0.8974, 0.5937, 0.3675, 0.5937, 0.4338, 0.5625, 0.4338, 0.5625, 0.3675, 0.5937, 0.8312, 0.5937, 0.8974, 0.5625, 0.8974, 0.5625, 0.8312, 0.5937, 0.3013, 0.5937, 0.3675, 0.5625, 0.3675, 0.5625, 0.3013, 0.5937, 0.7649, 0.5937, 0.8312, 0.5625, 0.8312, 0.5625, 0.7649, 0.5937, 0.2351, 0.5937, 0.3013, 0.5625, 0.3013, 0.5625, 0.2351, 0.5937, 0.6987, 0.5937, 0.7649, 0.5625, 0.7649, 0.5625, 0.6987, 0.5937, 0.1688, 0.5937, 0.2351, 0.5625, 0.2351, 0.5625, 0.1688, 0.5937, 0.6325, 0.5937, 0.6987, 0.5625, 0.6987, 0.5625, 0.6325, 0.5937, 0.1026, 0.5937, 0.1688, 0.5625, 0.1688, 0.5625, 0.1026, 0.5937, 0.5662, 0.5937, 0.6325, 0.5625, 0.6325, 0.5625, 0.5662, 0.5937, 0.03637, 0.5937, 0.1026, 0.5625, 0.1026, 0.5625, 0.03637, 0.5625, 0.2351, 0.5625, 0.3013, 0.5312, 0.3013, 0.5312, 0.2351, 0.5625, 0.6987, 0.5625, 0.7649, 0.5312, 0.7649, 0.5312, 0.6987, 0.5625, 0.1688, 0.5625, 0.2351, 0.5312, 0.2351, 0.5312, 0.1688, 0.5625, 0.6325, 0.5625, 0.6987, 0.5312, 0.6987, 0.5312, 0.6325, 0.5625, 0.1026, 0.5625, 0.1688, 0.5312, 0.1688, 0.5312, 0.1026, 0.5625, 0.5662, 0.5625, 0.6325, 0.5312, 0.6325, 0.5312, 0.5662, 0.5625, 0.03637, 0.5625, 0.1026, 0.5312, 0.1026, 0.5312, 0.03637, 0.5625, 0.5, 0.5625, 0.5662, 0.5312, 0.5662, 0.5312, 0.5, 0.5625, 0.4338, 0.5625, 0.5, 0.5312, 0.5, 0.5312, 0.4338, 0.5625, 0.8974, 0.5625, 0.9636, 0.5312, 0.9636, 0.5312, 0.8974, 0.5625, 0.3675, 0.5625, 0.4338, 0.5312, 0.4338, 0.5312, 0.3675, 0.5625, 0.8312, 0.5625, 0.8974, 0.5312, 0.8974, 0.5312, 0.8312, 0.5625, 0.3013, 0.5625, 0.3675, 0.5312, 0.3675, 0.5312, 0.3013, 0.5625, 0.7649, 0.5625, 0.8312, 0.5312, 0.8312, 0.5312, 0.7649, 0.5312, 0.4338, 0.5312, 0.5, 0.5, 0.5, 0.5, 0.4338, 0.5312, 0.8974, 0.5312, 0.9636, 0.5, 0.9636, 0.5, 0.8974, 0.5312, 0.3675, 0.5312, 0.4338, 0.5, 0.4338, 0.5, 0.3675, 0.5312, 0.8312, 0.5312, 0.8974, 0.5, 0.8974, 0.5, 0.8312, 0.5312, 0.3013, 0.5312, 0.3675, 0.5, 0.3675, 0.5, 0.3013, 0.5312, 0.7649, 0.5312, 0.8312, 0.5, 0.8312, 0.5, 0.7649, 0.5312, 0.2351, 0.5312, 0.3013, 0.5, 0.3013, 0.5, 0.2351, 0.5312, 0.6987, 0.5312, 0.7649, 0.5, 0.7649, 0.5, 0.6987, 0.5312, 0.1688, 0.5312, 0.2351, 0.5, 0.2351, 0.5, 0.1688, 0.5312, 0.6325, 0.5312, 0.6987, 0.5, 0.6987, 0.5, 0.6325, 0.5312, 0.1026, 0.5312, 0.1688, 0.5, 0.1688, 0.5, 0.1026, 0.5312, 0.5662, 0.5312, 0.6325, 0.5, 0.6325, 0.5, 0.5662, 0.5312, 0.03637, 0.5312, 0.1026, 0.5, 0.1026, 0.5, 0.03637, 0.5312, 0.5, 0.5312, 0.5662, 0.5, 0.5662, 0.5, 0.5, 0.5, 0.1688, 0.5, 0.2351, 0.4687, 0.2351, 0.4687, 0.1688, 0.5, 0.6325, 0.5, 0.6987, 0.4687, 0.6987, 0.4687, 0.6325, 0.5, 0.1026, 0.5, 0.1688, 0.4687, 0.1688, 0.4687, 0.1026, 0.5, 0.5662, 0.5, 0.6325, 0.4687, 0.6325, 0.4687, 0.5662, 0.5, 0.03637, 0.5, 0.1026, 0.4687, 0.1026, 0.4687, 0.03637, 0.5, 0.5, 0.5, 0.5662, 0.4687, 0.5662, 0.4687, 0.5, 0.5, 0.4338, 0.5, 0.5, 0.4687, 0.5, 0.4687, 0.4338, 0.5, 0.8974, 0.5, 0.9636, 0.4687, 0.9636, 0.4687, 0.8974, 0.5, 0.3675, 0.5, 0.4338, 0.4687, 0.4338, 0.4687, 0.3675, 0.5, 0.8312, 0.5, 0.8974, 0.4687, 0.8974, 0.4687, 0.8312, 0.5, 0.3013, 0.5, 0.3675, 0.4687, 0.3675, 0.4687, 0.3013, 0.5, 0.7649, 0.5, 0.8312, 0.4687, 0.8312, 0.4687, 0.7649, 0.5, 0.2351, 0.5, 0.3013, 0.4687, 0.3013, 0.4687, 0.2351, 0.5, 0.6987, 0.5, 0.7649, 0.4687, 0.7649, 0.4687, 0.6987, 0.4687, 0.8974, 0.4687, 0.9636, 0.4375, 0.9636, 0.4375, 0.8974, 0.4687, 0.3675, 0.4687, 0.4338, 0.4375, 0.4338, 0.4375, 0.3675, 0.4687, 0.8312, 0.4687, 0.8974, 0.4375, 0.8974, 0.4375, 0.8312, 0.4687, 0.3013, 0.4687, 0.3675, 0.4375, 0.3675, 0.4375, 0.3013, 0.4687, 0.7649, 0.4687, 0.8312, 0.4375, 0.8312, 0.4375, 0.7649, 0.4687, 0.2351, 0.4687, 0.3013, 0.4375, 0.3013, 0.4375, 0.2351, 0.4687, 0.6987, 0.4687, 0.7649, 0.4375, 0.7649, 0.4375, 0.6987, 0.4687, 0.1688, 0.4687, 0.2351, 0.4375, 0.2351, 0.4375, 0.1688, 0.4687, 0.6325, 0.4687, 0.6987, 0.4375, 0.6987, 0.4375, 0.6325, 0.4687, 0.1026, 0.4687, 0.1688, 0.4375, 0.1688, 0.4375, 0.1026, 0.4687, 0.5662, 0.4687, 0.6325, 0.4375, 0.6325, 0.4375, 0.5662, 0.4687, 0.03637, 0.4687, 0.1026, 0.4375, 0.1026, 0.4375, 0.03637, 0.4687, 0.5, 0.4687, 0.5662, 0.4375, 0.5662, 0.4375, 0.5, 0.4687, 0.4338, 0.4687, 0.5, 0.4375, 0.5, 0.4375, 0.4338, 0.4375, 0.6325, 0.4375, 0.6987, 0.4062, 0.6987, 0.4062, 0.6325, 0.4375, 0.1026, 0.4375, 0.1688, 0.4062, 0.1688, 0.4062, 0.1026, 0.4375, 0.5662, 0.4375, 0.6325, 0.4062, 0.6325, 0.4062, 0.5662, 0.4375, 0.03637, 0.4375, 0.1026, 0.4062, 0.1026, 0.4062, 0.03637, 0.4375, 0.5, 0.4375, 0.5662, 0.4062, 0.5662, 0.4062, 0.5, 0.4375, 0.4338, 0.4375, 0.5, 0.4062, 0.5, 0.4062, 0.4338, 0.4375, 0.8974, 0.4375, 0.9636, 0.4062, 0.9636, 0.4062, 0.8974, 0.4375, 0.3675, 0.4375, 0.4338, 0.4062, 0.4338, 0.4062, 0.3675, 0.4375, 0.8312, 0.4375, 0.8974, 0.4062, 0.8974, 0.4062, 0.8312, 0.4375, 0.3013, 0.4375, 0.3675, 0.4062, 0.3675, 0.4062, 0.3013, 0.4375, 0.7649, 0.4375, 0.8312, 0.4062, 0.8312, 0.4062, 0.7649, 0.4375, 0.2351, 0.4375, 0.3013, 0.4062, 0.3013, 0.4062, 0.2351, 0.4375, 0.6987, 0.4375, 0.7649, 0.4062, 0.7649, 0.4062, 0.6987, 0.4375, 0.1688, 0.4375, 0.2351, 0.4062, 0.2351, 0.4062, 0.1688, 0.4062, 0.3675, 0.4062, 0.4338, 0.375, 0.4338, 0.375, 0.3675, 0.4062, 0.8312, 0.4062, 0.8974, 0.375, 0.8974, 0.375, 0.8312, 0.4062, 0.3013, 0.4062, 0.3675, 0.375, 0.3675, 0.375, 0.3013, 0.4062, 0.7649, 0.4062, 0.8312, 0.375, 0.8312, 0.375, 0.7649, 0.4062, 0.2351, 0.4062, 0.3013, 0.375, 0.3013, 0.375, 0.2351, 0.4062, 0.6987, 0.4062, 0.7649, 0.375, 0.7649, 0.375, 0.6987, 0.4062, 0.1688, 0.4062, 0.2351, 0.375, 0.2351, 0.375, 0.1688, 0.4062, 0.6325, 0.4062, 0.6987, 0.375, 0.6987, 0.375, 0.6325, 0.4062, 0.1026, 0.4062, 0.1688, 0.375, 0.1688, 0.375, 0.1026, 0.4062, 0.5662, 0.4062, 0.6325, 0.375, 0.6325, 0.375, 0.5662, 0.4062, 0.03637, 0.4062, 0.1026, 0.375, 0.1026, 0.375, 0.03637, 0.4062, 0.5, 0.4062, 0.5662, 0.375, 0.5662, 0.375, 0.5, 0.4062, 0.4338, 0.4062, 0.5, 0.375, 0.5, 0.375, 0.4338, 0.4062, 0.8974, 0.4062, 0.9636, 0.375, 0.9636, 0.375, 0.8974, 0.375, 0.1026, 0.375, 0.1688, 0.3437, 0.1688, 0.3437, 0.1026, 0.375, 0.5662, 0.375, 0.6325, 0.3437, 0.6325, 0.3437, 0.5662, 0.375, 0.03637, 0.375, 0.1026, 0.3437, 0.1026, 0.3437, 0.03637, 0.375, 0.5, 0.375, 0.5662, 0.3437, 0.5662, 0.3437, 0.5, 0.375, 0.4338, 0.375, 0.5, 0.3437, 0.5, 0.3437, 0.4338, 0.375, 0.8974, 0.375, 0.9636, 0.3437, 0.9636, 0.3437, 0.8974, 0.375, 0.3675, 0.375, 0.4338, 0.3437, 0.4338, 0.3437, 0.3675, 0.375, 0.8312, 0.375, 0.8974, 0.3437, 0.8974, 0.3437, 0.8312, 0.375, 0.3013, 0.375, 0.3675, 0.3437, 0.3675, 0.3437, 0.3013, 0.375, 0.7649, 0.375, 0.8312, 0.3437, 0.8312, 0.3437, 0.7649, 0.375, 0.2351, 0.375, 0.3013, 0.3437, 0.3013, 0.3437, 0.2351, 0.375, 0.6987, 0.375, 0.7649, 0.3437, 0.7649, 0.3437, 0.6987, 0.375, 0.1688, 0.375, 0.2351, 0.3437, 0.2351, 0.3437, 0.1688, 0.375, 0.6325, 0.375, 0.6987, 0.3437, 0.6987, 0.3437, 0.6325, 0.3437, 0.8312, 0.3437, 0.8974, 0.3125, 0.8974, 0.3125, 0.8312, 0.3437, 0.3013, 0.3437, 0.3675, 0.3125, 0.3675, 0.3125, 0.3013, 0.3437, 0.7649, 0.3437, 0.8312, 0.3125, 0.8312, 0.3125, 0.7649, 0.3437, 0.2351, 0.3437, 0.3013, 0.3125, 0.3013, 0.3125, 0.2351, 0.3437, 0.6987, 0.3437, 0.7649, 0.3125, 0.7649, 0.3125, 0.6987, 0.3437, 0.1688, 0.3437, 0.2351, 0.3125, 0.2351, 0.3125, 0.1688, 0.3437, 0.6325, 0.3437, 0.6987, 0.3125, 0.6987, 0.3125, 0.6325, 0.3437, 0.1026, 0.3437, 0.1688, 0.3125, 0.1688, 0.3125, 0.1026, 0.3437, 0.5662, 0.3437, 0.6325, 0.3125, 0.6325, 0.3125, 0.5662, 0.3437, 0.03637, 0.3437, 0.1026, 0.3125, 0.1026, 0.3125, 0.03637, 0.3437, 0.5, 0.3437, 0.5662, 0.3125, 0.5662, 0.3125, 0.5, 0.3437, 0.4338, 0.3437, 0.5, 0.3125, 0.5, 0.3125, 0.4338, 0.3437, 0.8974, 0.3437, 0.9636, 0.3125, 0.9636, 0.3125, 0.8974, 0.3437, 0.3675, 0.3437, 0.4338, 0.3125, 0.4338, 0.3125, 0.3675, 0.3125, 0.5662, 0.3125, 0.6325, 0.2812, 0.6325, 0.2812, 0.5662, 0.3125, 0.03637, 0.3125, 0.1026, 0.2812, 0.1026, 0.2812, 0.03637, 0.3125, 0.5, 0.3125, 0.5662, 0.2812, 0.5662, 0.2812, 0.5, 0.3125, 0.4338, 0.3125, 0.5, 0.2812, 0.5, 0.2812, 0.4338, 0.3125, 0.8974, 0.3125, 0.9636, 0.2812, 0.9636, 0.2812, 0.8974, 0.3125, 0.3675, 0.3125, 0.4338, 0.2812, 0.4338, 0.2812, 0.3675, 0.3125, 0.8312, 0.3125, 0.8974, 0.2812, 0.8974, 0.2812, 0.8312, 0.3125, 0.3013, 0.3125, 0.3675, 0.2812, 0.3675, 0.2812, 0.3013, 0.3125, 0.7649, 0.3125, 0.8312, 0.2812, 0.8312, 0.2812, 0.7649, 0.3125, 0.2351, 0.3125, 0.3013, 0.2812, 0.3013, 0.2812, 0.2351, 0.3125, 0.6987, 0.3125, 0.7649, 0.2812, 0.7649, 0.2812, 0.6987, 0.3125, 0.1688, 0.3125, 0.2351, 0.2812, 0.2351, 0.2812, 0.1688, 0.3125, 0.6325, 0.3125, 0.6987, 0.2812, 0.6987, 0.2812, 0.6325, 0.3125, 0.1026, 0.3125, 0.1688, 0.2812, 0.1688, 0.2812, 0.1026, 0.2812, 0.3013, 0.2812, 0.3675, 0.25, 0.3675, 0.25, 0.3013, 0.2812, 0.7649, 0.2812, 0.8312, 0.25, 0.8312, 0.25, 0.7649, 0.2812, 0.2351, 0.2812, 0.3013, 0.25, 0.3013, 0.25, 0.2351, 0.2812, 0.6987, 0.2812, 0.7649, 0.25, 0.7649, 0.25, 0.6987, 0.2812, 0.1688, 0.2812, 0.2351, 0.25, 0.2351, 0.25, 0.1688, 0.2812, 0.6325, 0.2812, 0.6987, 0.25, 0.6987, 0.25, 0.6325, 0.2812, 0.1026, 0.2812, 0.1688, 0.25, 0.1688, 0.25, 0.1026, 0.2812, 0.5662, 0.2812, 0.6325, 0.25, 0.6325, 0.25, 0.5662, 0.2812, 0.03637, 0.2812, 0.1026, 0.25, 0.1026, 0.25, 0.03637, 0.2812, 0.5, 0.2812, 0.5662, 0.25, 0.5662, 0.25, 0.5, 0.2812, 0.4338, 0.2812, 0.5, 0.25, 0.5, 0.25, 0.4338, 0.2812, 0.8974, 0.2812, 0.9636, 0.25, 0.9636, 0.25, 0.8974, 0.2812, 0.3675, 0.2812, 0.4338, 0.25, 0.4338, 0.25, 0.3675, 0.2812, 0.8312, 0.2812, 0.8974, 0.25, 0.8974, 0.25, 0.8312, 0.25, 0.03637, 0.25, 0.1026, 0.2187, 0.1026, 0.2187, 0.03637, 0.25, 0.5, 0.25, 0.5662, 0.2187, 0.5662, 0.2187, 0.5, 0.25, 0.4338, 0.25, 0.5, 0.2187, 0.5, 0.2187, 0.4338, 0.25, 0.8974, 0.25, 0.9636, 0.2187, 0.9636, 0.2187, 0.8974, 0.25, 0.3675, 0.25, 0.4338, 0.2187, 0.4338, 0.2187, 0.3675, 0.25, 0.8312, 0.25, 0.8974, 0.2187, 0.8974, 0.2187, 0.8312, 0.25, 0.3013, 0.25, 0.3675, 0.2187, 0.3675, 0.2187, 0.3013, 0.25, 0.7649, 0.25, 0.8312, 0.2187, 0.8312, 0.2187, 0.7649, 0.25, 0.2351, 0.25, 0.3013, 0.2187, 0.3013, 0.2187, 0.2351, 0.25, 0.6987, 0.25, 0.7649, 0.2187, 0.7649, 0.2187, 0.6987, 0.25, 0.1688, 0.25, 0.2351, 0.2187, 0.2351, 0.2187, 0.1688, 0.25, 0.6325, 0.25, 0.6987, 0.2187, 0.6987, 0.2187, 0.6325, 0.25, 0.1026, 0.25, 0.1688, 0.2187, 0.1688, 0.2187, 0.1026, 0.25, 0.5662, 0.25, 0.6325, 0.2187, 0.6325, 0.2187, 0.5662, 0.2187, 0.2351, 0.2187, 0.3013, 0.1875, 0.3013, 0.1875, 0.2351, 0.2187, 0.6987, 0.2187, 0.7649, 0.1875, 0.7649, 0.1875, 0.6987, 0.2187, 0.1688, 0.2187, 0.2351, 0.1875, 0.2351, 0.1875, 0.1688, 0.2187, 0.6325, 0.2187, 0.6987, 0.1875, 0.6987, 0.1875, 0.6325, 0.2187, 0.1026, 0.2187, 0.1688, 0.1875, 0.1688, 0.1875, 0.1026, 0.2187, 0.5662, 0.2187, 0.6325, 0.1875, 0.6325, 0.1875, 0.5662, 0.2187, 0.03637, 0.2187, 0.1026, 0.1875, 0.1026, 0.1875, 0.03637, 0.2187, 0.5, 0.2187, 0.5662, 0.1875, 0.5662, 0.1875, 0.5, 0.2187, 0.4338, 0.2187, 0.5, 0.1875, 0.5, 0.1875, 0.4338, 0.2187, 0.8974, 0.2187, 0.9636, 0.1875, 0.9636, 0.1875, 0.8974, 0.2187, 0.3675, 0.2187, 0.4338, 0.1875, 0.4338, 0.1875, 0.3675, 0.2187, 0.8312, 0.2187, 0.8974, 0.1875, 0.8974, 0.1875, 0.8312, 0.2187, 0.3013, 0.2187, 0.3675, 0.1875, 0.3675, 0.1875, 0.3013, 0.2187, 0.7649, 0.2187, 0.8312, 0.1875, 0.8312, 0.1875, 0.7649, 0.1875, 0.4338, 0.1875, 0.5, 0.1562, 0.5, 0.1562, 0.4338, 0.1875, 0.8974, 0.1875, 0.9636, 0.1563, 0.9636, 0.1562, 0.8974, 0.1875, 0.3675, 0.1875, 0.4338, 0.1562, 0.4338, 0.1562, 0.3675, 0.1875, 0.8312, 0.1875, 0.8974, 0.1562, 0.8974, 0.1562, 0.8312, 0.1875, 0.3013, 0.1875, 0.3675, 0.1562, 0.3675, 0.1562, 0.3013, 0.1875, 0.7649, 0.1875, 0.8312, 0.1562, 0.8312, 0.1562, 0.7649, 0.1875, 0.2351, 0.1875, 0.3013, 0.1562, 0.3013, 0.1562, 0.2351, 0.1875, 0.6987, 0.1875, 0.7649, 0.1562, 0.7649, 0.1562, 0.6987, 0.1875, 0.1688, 0.1875, 0.2351, 0.1562, 0.2351, 0.1562, 0.1688, 0.1875, 0.6325, 0.1875, 0.6987, 0.1562, 0.6987, 0.1562, 0.6325, 0.1875, 0.1026, 0.1875, 0.1688, 0.1562, 0.1688, 0.1562, 0.1026, 0.1875, 0.5662, 0.1875, 0.6325, 0.1562, 0.6325, 0.1562, 0.5662, 0.1875, 0.03637, 0.1875, 0.1026, 0.1562, 0.1026, 0.1563, 0.03637, 0.1875, 0.5, 0.1875, 0.5662, 0.1562, 0.5662, 0.1562, 0.5, 0.1562, 0.6987, 0.1562, 0.7649, 0.125, 0.7649, 0.125, 0.6987, 0.1562, 0.1688, 0.1562, 0.2351, 0.125, 0.2351, 0.125, 0.1688, 0.1562, 0.6325, 0.1562, 0.6987, 0.125, 0.6987, 0.125, 0.6325, 0.1562, 0.1026, 0.1562, 0.1688, 0.125, 0.1688, 0.125, 0.1026, 0.1562, 0.5662, 0.1562, 0.6325, 0.125, 0.6325, 0.125, 0.5662, 0.1563, 0.03637, 0.1562, 0.1026, 0.125, 0.1026, 0.125, 0.03637, 0.1562, 0.5, 0.1562, 0.5662, 0.125, 0.5662, 0.125, 0.5, 0.1562, 0.4338, 0.1562, 0.5, 0.125, 0.5, 0.125, 0.4338, 0.1562, 0.8974, 0.1563, 0.9636, 0.125, 0.9636, 0.125, 0.8974, 0.1562, 0.3675, 0.1562, 0.4338, 0.125, 0.4338, 0.125, 0.3675, 0.1562, 0.8312, 0.1562, 0.8974, 0.125, 0.8974, 0.125, 0.8312, 0.1562, 0.3013, 0.1562, 0.3675, 0.125, 0.3675, 0.125, 0.3013, 0.1562, 0.7649, 0.1562, 0.8312, 0.125, 0.8312, 0.125, 0.7649, 0.1562, 0.2351, 0.1562, 0.3013, 0.125, 0.3013, 0.125, 0.2351, 0.125, 0.4338, 0.125, 0.5, 0.09375, 0.5, 0.09375, 0.4338, 0.125, 0.8974, 0.125, 0.9636, 0.09375, 0.9636, 0.09375, 0.8974, 0.125, 0.3675, 0.125, 0.4338, 0.09375, 0.4338, 0.09375, 0.3675, 0.125, 0.8312, 0.125, 0.8974, 0.09375, 0.8974, 0.09375, 0.8312, 0.125, 0.3013, 0.125, 0.3675, 0.09375, 0.3675, 0.09375, 0.3013, 0.125, 0.7649, 0.125, 0.8312, 0.09375, 0.8312, 0.09375, 0.7649, 0.125, 0.2351, 0.125, 0.3013, 0.09375, 0.3013, 0.09375, 0.2351, 0.125, 0.6987, 0.125, 0.7649, 0.09375, 0.7649, 0.09375, 0.6987, 0.125, 0.1688, 0.125, 0.2351, 0.09375, 0.2351, 0.09375, 0.1688, 0.125, 0.6325, 0.125, 0.6987, 0.09375, 0.6987, 0.09375, 0.6325, 0.125, 0.1026, 0.125, 0.1688, 0.09375, 0.1688, 0.09375, 0.1026, 0.125, 0.5662, 0.125, 0.6325, 0.09375, 0.6325, 0.09375, 0.5662, 0.125, 0.03637, 0.125, 0.1026, 0.09375, 0.1026, 0.09375, 0.03637, 0.125, 0.5, 0.125, 0.5662, 0.09375, 0.5662, 0.09375, 0.5, 0.09375, 0.1688, 0.09375, 0.2351, 0.0625, 0.2351, 0.0625, 0.1688, 0.09375, 0.6325, 0.09375, 0.6987, 0.0625, 0.6987, 0.0625, 0.6325, 0.09375, 0.1026, 0.09375, 0.1688, 0.0625, 0.1688, 0.0625, 0.1026, 0.09375, 0.5662, 0.09375, 0.6325, 0.0625, 0.6325, 0.0625, 0.5662, 0.09375, 0.03637, 0.09375, 0.1026, 0.0625, 0.1026, 0.0625, 0.03637, 0.09375, 0.5, 0.09375, 0.5662, 0.0625, 0.5662, 0.0625, 0.5, 0.09375, 0.4338, 0.09375, 0.5, 0.0625, 0.5, 0.0625, 0.4338, 0.09375, 0.8974, 0.09375, 0.9636, 0.0625, 0.9636, 0.0625, 0.8974, 0.09375, 0.3675, 0.09375, 0.4338, 0.0625, 0.4338, 0.0625, 0.3675, 0.09375, 0.8312, 0.09375, 0.8974, 0.0625, 0.8974, 0.0625, 0.8312, 0.09375, 0.3013, 0.09375, 0.3675, 0.0625, 0.3675, 0.0625, 0.3013, 0.09375, 0.7649, 0.09375, 0.8312, 0.0625, 0.8312, 0.0625, 0.7649, 0.09375, 0.2351, 0.09375, 0.3013, 0.0625, 0.3013, 0.0625, 0.2351, 0.09375, 0.6987, 0.09375, 0.7649, 0.0625, 0.7649, 0.0625, 0.6987, 0.0625, 0.8974, 0.0625, 0.9636, 0.03125, 0.9636, 0.03125, 0.8974, 0.0625, 0.3675, 0.0625, 0.4338, 0.03125, 0.4338, 0.03125, 0.3675, 0.0625, 0.8312, 0.0625, 0.8974, 0.03125, 0.8974, 0.03125, 0.8312, 0.0625, 0.3013, 0.0625, 0.3675, 0.03125, 0.3675, 0.03125, 0.3013, 0.0625, 0.7649, 0.0625, 0.8312, 0.03125, 0.8312, 0.03125, 0.7649, 0.0625, 0.2351, 0.0625, 0.3013, 0.03125, 0.3013, 0.03125, 0.2351, 0.0625, 0.6987, 0.0625, 0.7649, 0.03125, 0.7649, 0.03125, 0.6987, 0.0625, 0.1688, 0.0625, 0.2351, 0.03125, 0.2351, 0.03125, 0.1688, 0.0625, 0.6325, 0.0625, 0.6987, 0.03125, 0.6987, 0.03125, 0.6325, 0.0625, 0.1026, 0.0625, 0.1688, 0.03125, 0.1688, 0.03125, 0.1026, 0.0625, 0.5662, 0.0625, 0.6325, 0.03125, 0.6325, 0.03125, 0.5662, 0.0625, 0.03637, 0.0625, 0.1026, 0.03125, 0.1026, 0.03125, 0.03637, 0.0625, 0.5, 0.0625, 0.5662, 0.03125, 0.5662, 0.03125, 0.5, 0.0625, 0.4338, 0.0625, 0.5, 0.03125, 0.5, 0.03125, 0.4338, 0.03125, 0.6325, 0.03125, 0.6987, 0.0, 0.6987, 5.96e-08, 0.6325, 0.03125, 0.1026, 0.03125, 0.1688, 5.96e-08, 0.1688, 8.941e-08, 0.1026, 0.03125, 0.5662, 0.03125, 0.6325, 5.96e-08, 0.6325, 0.0, 0.5662, 0.03125, 0.03637, 0.03125, 0.1026, 8.941e-08, 0.1026, 2.384e-07, 0.03637, 0.03125, 0.5, 0.03125, 0.5662, 0.0, 0.5662, 0.0, 0.5, 0.03125, 0.4338, 0.03125, 0.5, 0.0, 0.5, 0.0, 0.4338, 0.03125, 0.8974, 0.03125, 0.9636, 2.384e-07, 0.9636, 8.941e-08, 0.8974, 0.03125, 0.3675, 0.03125, 0.4338, 0.0, 0.4338, 5.96e-08, 0.3675, 0.03125, 0.8312, 0.03125, 0.8974, 8.941e-08, 0.8974, 5.96e-08, 0.8312, 0.03125, 0.3013, 0.03125, 0.3675, 5.96e-08, 0.3675, 0.0, 0.3013, 0.03125, 0.7649, 0.03125, 0.8312, 5.96e-08, 0.8312, 0.0, 0.7649, 0.03125, 0.2351, 0.03125, 0.3013, 0.0, 0.3013, 0.0, 0.2351, 0.03125, 0.6987, 0.03125, 0.7649, 0.0, 0.7649, 0.0, 0.6987, 0.03125, 0.1688, 0.03125, 0.2351, 0.0, 0.2351, 5.96e-08, 0.1688, 1.0, 0.3675, 1.0, 0.4338, 0.9687, 0.4338, 0.9687, 0.3675, 1.0, 0.8312, 1.0, 0.8974, 0.9687, 0.8974, 0.9687, 0.8312, 1.0, 0.3013, 1.0, 0.3675, 0.9687, 0.3675, 0.9687, 0.3013, 1.0, 0.7649, 1.0, 0.8312, 0.9687, 0.8312, 0.9687, 0.7649, 1.0, 0.2351, 1.0, 0.3013, 0.9687, 0.3013, 0.9687, 0.2351, 1.0, 0.6987, 1.0, 0.7649, 0.9687, 0.7649, 0.9687, 0.6987, 1.0, 0.1688, 1.0, 0.2351, 0.9687, 0.2351, 0.9687, 0.1688, 1.0, 0.6325, 1.0, 0.6987, 0.9687, 0.6987, 0.9687, 0.6325, 1.0, 0.1026, 1.0, 0.1688, 0.9687, 0.1688, 0.9687, 0.1026, 1.0, 0.5662, 1.0, 0.6325, 0.9687, 0.6325, 0.9687, 0.5662, 1.0, 0.03637, 1.0, 0.1026, 0.9687, 0.1026, 0.9687, 0.03637, 1.0, 0.5, 1.0, 0.5662, 0.9687, 0.5662, 0.9687, 0.5, 1.0, 0.4338, 1.0, 0.5, 0.9687, 0.5, 0.9687, 0.4338, 1.0, 0.8974, 1.0, 0.9636, 0.9687, 0.9636, 0.9687, 0.8974, 0.9687, 0.1026, 0.9687, 0.1688, 0.9375, 0.1688, 0.9375, 0.1026, 0.9687, 0.5662, 0.9687, 0.6325, 0.9375, 0.6325, 0.9375, 0.5662, 0.9687, 0.03637, 0.9687, 0.1026, 0.9375, 0.1026, 0.9375, 0.03637, 0.9687, 0.5, 0.9687, 0.5662, 0.9375, 0.5662, 0.9375, 0.5, 0.9687, 0.4338, 0.9687, 0.5, 0.9375, 0.5, 0.9375, 0.4338, 0.9687, 0.8974, 0.9687, 0.9636, 0.9375, 0.9636, 0.9375, 0.8974, 0.9687, 0.3675, 0.9687, 0.4338, 0.9375, 0.4338, 0.9375, 0.3675, 0.9687, 0.8312, 0.9687, 0.8974, 0.9375, 0.8974, 0.9375, 0.8312, 0.9687, 0.3013, 0.9687, 0.3675, 0.9375, 0.3675, 0.9375, 0.3013, 0.9687, 0.7649, 0.9687, 0.8312, 0.9375, 0.8312, 0.9375, 0.7649, 0.9687, 0.2351, 0.9687, 0.3013, 0.9375, 0.3013, 0.9375, 0.2351, 0.9687, 0.6987, 0.9687, 0.7649, 0.9375, 0.7649, 0.9375, 0.6987, 0.9687, 0.1688, 0.9687, 0.2351, 0.9375, 0.2351, 0.9375, 0.1688, 0.9687, 0.6325, 0.9687, 0.6987, 0.9375, 0.6987, 0.9375, 0.6325, 0.9375, 0.3013, 0.9375, 0.3675, 0.9062, 0.3675, 0.9062, 0.3013, 0.9375, 0.7649, 0.9375, 0.8312, 0.9062, 0.8312, 0.9062, 0.7649, 0.9375, 0.2351, 0.9375, 0.3013, 0.9062, 0.3013, 0.9062, 0.2351, 0.9375, 0.6987, 0.9375, 0.7649, 0.9062, 0.7649, 0.9062, 0.6987, 0.9375, 0.1688, 0.9375, 0.2351, 0.9062, 0.2351, 0.9062, 0.1688, 0.9375, 0.6325, 0.9375, 0.6987, 0.9062, 0.6987, 0.9062, 0.6325, 0.9375, 0.1026, 0.9375, 0.1688, 0.9062, 0.1688, 0.9062, 0.1026, 0.9375, 0.5662, 0.9375, 0.6325, 0.9062, 0.6325, 0.9062, 0.5662, 0.9375, 0.03637, 0.9375, 0.1026, 0.9062, 0.1026, 0.9062, 0.03637, 0.9375, 0.5, 0.9375, 0.5662, 0.9062, 0.5662, 0.9062, 0.5, 0.9375, 0.4338, 0.9375, 0.5, 0.9062, 0.5, 0.9062, 0.4338, 0.9375, 0.8974, 0.9375, 0.9636, 0.9062, 0.9636, 0.9062, 0.8974, 0.9375, 0.3675, 0.9375, 0.4338, 0.9062, 0.4338, 0.9062, 0.3675, 0.9375, 0.8312, 0.9375, 0.8974, 0.9062, 0.8974, 0.9062, 0.8312, 0.9062, 0.03637, 0.9062, 0.1026, 0.875, 0.1026, 0.875, 0.03637, 0.9062, 0.5, 0.9062, 0.5662, 0.875, 0.5662, 0.875, 0.5, 0.9062, 0.4338, 0.9062, 0.5, 0.875, 0.5, 0.875, 0.4338, 0.9062, 0.8974, 0.9062, 0.9636, 0.875, 0.9636, 0.875, 0.8974, 0.9062, 0.3675, 0.9062, 0.4338, 0.875, 0.4338, 0.875, 0.3675, 0.9062, 0.8312, 0.9062, 0.8974, 0.875, 0.8974, 0.875, 0.8312, 0.9062, 0.3013, 0.9062, 0.3675, 0.875, 0.3675, 0.875, 0.3013, 0.9062, 0.7649, 0.9062, 0.8312, 0.875, 0.8312, 0.875, 0.7649, 0.9062, 0.2351, 0.9062, 0.3013, 0.875, 0.3013, 0.875, 0.2351, 0.9062, 0.6987, 0.9062, 0.7649, 0.875, 0.7649, 0.875, 0.6987, 0.9062, 0.1688, 0.9062, 0.2351, 0.875, 0.2351, 0.875, 0.1688, 0.9062, 0.6325, 0.9062, 0.6987, 0.875, 0.6987, 0.875, 0.6325, 0.9062, 0.1026, 0.9062, 0.1688, 0.875, 0.1688, 0.875, 0.1026, 0.9062, 0.5662, 0.9062, 0.6325, 0.875, 0.6325, 0.875, 0.5662, 0.875, 0.7649, 0.875, 0.8312, 0.8437, 0.8312, 0.8437, 0.7649, 0.875, 0.2351, 0.875, 0.3013, 0.8437, 0.3013, 0.8437, 0.2351, 0.875, 0.6987, 0.875, 0.7649, 0.8437, 0.7649, 0.8437, 0.6987, 0.875, 0.1688, 0.875, 0.2351, 0.8437, 0.2351, 0.8437, 0.1688, 0.875, 0.6325, 0.875, 0.6987, 0.8437, 0.6987, 0.8437, 0.6325, 0.875, 0.1026, 0.875, 0.1688, 0.8437, 0.1688, 0.8437, 0.1026, 0.875, 0.5662, 0.875, 0.6325, 0.8437, 0.6325, 0.8437, 0.5662, 0.875, 0.03637, 0.875, 0.1026, 0.8437, 0.1026, 0.8437, 0.03637, 0.875, 0.5, 0.875, 0.5662, 0.8437, 0.5662, 0.8437, 0.5, 0.875, 0.4338, 0.875, 0.5, 0.8437, 0.5, 0.8437, 0.4338, 0.875, 0.8974, 0.875, 0.9636, 0.8437, 0.9636, 0.8437, 0.8974, 0.875, 0.3675, 0.875, 0.4338, 0.8437, 0.4338, 0.8437, 0.3675, 0.875, 0.8312, 0.875, 0.8974, 0.8437, 0.8974, 0.8437, 0.8312, 0.875, 0.3013, 0.875, 0.3675, 0.8437, 0.3675, 0.8437, 0.3013, 0.8437, 0.5, 0.8437, 0.5662, 0.8125, 0.5662, 0.8125, 0.5, 0.8437, 0.4338, 0.8437, 0.5, 0.8125, 0.5, 0.8125, 0.4338, 0.8437, 0.8974, 0.8437, 0.9636, 0.8125, 0.9636, 0.8125, 0.8974, 0.8437, 0.3675, 0.8437, 0.4338, 0.8125, 0.4338, 0.8125, 0.3675, 0.8437, 0.8312, 0.8437, 0.8974, 0.8125, 0.8974, 0.8125, 0.8312, 0.8437, 0.3013, 0.8437, 0.3675, 0.8125, 0.3675, 0.8125, 0.3013, 0.8437, 0.7649, 0.8437, 0.8312, 0.8125, 0.8312, 0.8125, 0.7649, 0.8437, 0.2351, 0.8437, 0.3013, 0.8125, 0.3013, 0.8125, 0.2351, 0.8437, 0.6987, 0.8437, 0.7649, 0.8125, 0.7649, 0.8125, 0.6987, 0.8437, 0.1688, 0.8437, 0.2351, 0.8125, 0.2351, 0.8125, 0.1688, 0.8437, 0.6325, 0.8437, 0.6987, 0.8125, 0.6987, 0.8125, 0.6325, 0.8437, 0.1026, 0.8437, 0.1688, 0.8125, 0.1688, 0.8125, 0.1026, 0.8437, 0.5662, 0.8437, 0.6325, 0.8125, 0.6325, 0.8125, 0.5662, 0.8437, 0.03637, 0.8437, 0.1026, 0.8125, 0.1026, 0.8125, 0.03637, 0.8125, 0.2351, 0.8125, 0.3013, 0.7812, 0.3013, 0.7812, 0.2351, 0.8125, 0.6987, 0.8125, 0.7649, 0.7812, 0.7649, 0.7812, 0.6987, 0.8125, 0.1688, 0.8125, 0.2351, 0.7812, 0.2351, 0.7812, 0.1688, 0.8125, 0.6325, 0.8125, 0.6987, 0.7812, 0.6987, 0.7812, 0.6325, 0.8125, 0.1026, 0.8125, 0.1688, 0.7812, 0.1688, 0.7812, 0.1026, 0.8125, 0.5662, 0.8125, 0.6325, 0.7812, 0.6325, 0.7812, 0.5662, 0.8125, 0.03637, 0.8125, 0.1026, 0.7812, 0.1026, 0.7812, 0.03637, 0.8125, 0.5, 0.8125, 0.5662, 0.7812, 0.5662, 0.7812, 0.5, 0.8125, 0.4338, 0.8125, 0.5, 0.7812, 0.5, 0.7812, 0.4338, 0.8125, 0.8974, 0.8125, 0.9636, 0.7812, 0.9636, 0.7812, 0.8974, 0.8125, 0.3675, 0.8125, 0.4338, 0.7812, 0.4338, 0.7812, 0.3675, 0.8125, 0.8312, 0.8125, 0.8974, 0.7812, 0.8974, 0.7812, 0.8312, 0.8125, 0.3013, 0.8125, 0.3675, 0.7812, 0.3675, 0.7812, 0.3013, 0.8125, 0.7649, 0.8125, 0.8312, 0.7812, 0.8312, 0.7812, 0.7649, 0.3125, 0.03637, 0.2812, 0.03637, 0.2812, 0.0, 0.3125, 0.0, 1.0, 0.03637, 0.9687, 0.03637, 0.9687, 0.0, 1.0, 0.0, 0.3437, 0.9636, 0.375, 0.9636, 0.375, 1.0, 0.3437, 1.0, 0.5312, 0.9636, 0.5625, 0.9636, 0.5625, 1.0, 0.5312, 1.0, 0.09375, 0.03637, 0.0625, 0.03637, 0.0625, 0.0, 0.09375, 0.0, 0.4375, 0.9636, 0.4687, 0.9636, 0.4687, 1.0, 0.4375, 1.0, 0.625, 0.9636, 0.6562, 0.9636, 0.6562, 1.0, 0.625, 1.0, 0.2812, 0.03637, 0.25, 0.03637, 0.25, 0.0, 0.2812, 0.0, 0.4687, 0.03637, 0.4375, 0.03637, 0.4375, 0.0, 0.4687, 0.0, 0.1875, 0.03637, 0.1563, 0.03637, 0.1563, 0.0, 0.1875, 0.0, 0.8437, 0.9636, 0.875, 0.9636, 0.875, 1.0, 0.8437, 1.0, 0.5625, 0.03637, 0.5312, 0.03637, 0.5312, 0.0, 0.5625, 0.0, 0.375, 0.03637, 0.3437, 0.03637, 0.3437, 0.0, 0.375, 0.0, 0.9375, 0.9636, 0.9687, 0.9636, 0.9687, 1.0, 0.9375, 1.0, 0.1563, 0.9636, 0.1875, 0.9636, 0.1875, 1.0, 0.1563, 1.0, 0.03125, 0.9636, 0.0625, 0.9636, 0.0625, 1.0, 0.03125, 1.0, 0.125, 0.9636, 0.1563, 0.9636, 0.1563, 1.0, 0.125, 1.0, 0.9062, 0.03637, 0.875, 0.03637, 0.875, 0.0, 0.9062, 0.0, 0.875, 0.03637, 0.8437, 0.03637, 0.8437, 0.0, 0.875, 0.0, 0.5, 0.9636, 0.5312, 0.9636, 0.5312, 1.0, 0.5, 1.0, 0.4062, 0.9636, 0.4375, 0.9636, 0.4375, 1.0, 0.4062, 1.0, 0.0625, 0.03637, 0.03125, 0.03637, 0.03125, 0.0, 0.0625, 0.0, 0.6562, 0.03637, 0.625, 0.03637, 0.625, 0.0, 0.6562, 0.0, 0.3125, 0.9636, 0.3437, 0.9636, 0.3437, 1.0, 0.3125, 1.0, 0.6875, 0.9636, 0.7187, 0.9636, 0.7187, 1.0, 0.6875, 1.0, 0.9687, 0.03637, 0.9375, 0.03637, 0.9375, 0.0, 0.9687, 0.0, 0.1563, 0.03637, 0.125, 0.03637, 0.125, 0.0, 0.1563, 0.0, 0.2187, 0.9636, 0.25, 0.9636, 0.25, 1.0, 0.2187, 1.0, 0.09375, 0.9636, 0.125, 0.9636, 0.125, 1.0, 0.09375, 1.0, 0.5937, 0.9636, 0.625, 0.9636, 0.625, 1.0, 0.5937, 1.0, 0.8437, 0.03637, 0.8125, 0.03637, 0.8125, 0.0, 0.8437, 0.0, 0.3437, 0.03637, 0.3125, 0.03637, 0.3125, 0.0, 0.3437, 0.0, 0.9062, 0.9636, 0.9375, 0.9636, 0.9375, 1.0, 0.9062, 1.0, 0.625, 0.03637, 0.5937, 0.03637, 0.5937, 0.0, 0.625, 0.0, 0.4375, 0.03637, 0.4062, 0.03637, 0.4062, 0.0, 0.4375, 0.0, 2.384e-07, 0.9636, 0.03125, 0.9636, 0.03125, 1.0, 5.364e-07, 1.0, 0.7812, 0.03637, 0.75, 0.03637, 0.75, 0.0, 0.7812, 0.0, 0.5312, 0.03637, 0.5, 0.03637, 0.5, 0.0, 0.5312, 0.0, 0.8125, 0.9636, 0.8437, 0.9636, 0.8437, 1.0, 0.8125, 1.0, 0.125, 0.03637, 0.09375, 0.03637, 0.09375, 0.0, 0.125, 0.0, 0.75, 0.9636, 0.7812, 0.9636, 0.7812, 1.0, 0.75, 1.0, 0.875, 0.9636, 0.9062, 0.9636, 0.9062, 1.0, 0.875, 1.0, 0.1875, 0.9636, 0.2187, 0.9636, 0.2187, 1.0, 0.1875, 1.0, 0.7187, 0.9636, 0.75, 0.9636, 0.75, 1.0, 0.7187, 1.0, 0.9375, 0.03637, 0.9062, 0.03637, 0.9062, 0.0, 0.9375, 0.0, 0.25, 0.03637, 0.2187, 0.03637, 0.2187, 0.0, 0.25, 0.0, 0.7187, 0.03637, 0.6875, 0.03637, 0.6875, 0.0, 0.7187, 0.0, 0.375, 0.9636, 0.4062, 0.9636, 0.4062, 1.0, 0.375, 1.0, 0.4687, 0.9636, 0.5, 0.9636, 0.5, 1.0, 0.4687, 1.0, 0.2812, 0.9636, 0.3125, 0.9636, 0.3125, 1.0, 0.2812, 1.0, 0.9687, 0.9636, 1.0, 0.9636, 1.0, 1.0, 0.9687, 1.0, 0.03125, 0.03637, 2.384e-07, 0.03637, 5.364e-07, 0.0, 0.03125, 0.0, 0.2187, 0.03637, 0.1875, 0.03637, 0.1875, 0.0, 0.2187, 0.0, 0.6562, 0.9636, 0.6875, 0.9636, 0.6875, 1.0, 0.6562, 1.0, 0.75, 0.03637, 0.7187, 0.03637, 0.7187, 0.0, 0.75, 0.0, 0.7812, 0.9636, 0.8125, 0.9636, 0.8125, 1.0, 0.7812, 1.0, 0.5, 0.03637, 0.4687, 0.03637, 0.4687, 0.0, 0.5, 0.0, 0.5937, 0.03637, 0.5625, 0.03637, 0.5625, 0.0, 0.5937, 0.0, 0.0625, 0.9636, 0.09375, 0.9636, 0.09375, 1.0, 0.0625, 1.0, 0.4062, 0.03637, 0.375, 0.03637, 0.375, 0.0, 0.4062, 0.0, 0.6875, 0.03637, 0.6562, 0.03637, 0.6562, 0.0, 0.6875, 0.0, 0.5625, 0.9636, 0.5937, 0.9636, 0.5937, 1.0, 0.5625, 1.0, 0.8125, 0.03637, 0.7812, 0.03637, 0.7812, 0.0, 0.8125, 0.0, 0.25, 0.9636, 0.2812, 0.9636, 0.2812, 1.0, 0.25, 1.0, 0.7812, 0.4338, 0.7812, 0.5, 0.75, 0.5, 0.75, 0.4338, 0.7812, 0.8974, 0.7812, 0.9636, 0.75, 0.9636, 0.75, 0.8974, 0.7812, 0.3675, 0.7812, 0.4338, 0.75, 0.4338, 0.75, 0.3675, 0.7812, 0.8312, 0.7812, 0.8974, 0.75, 0.8974, 0.75, 0.8312, 0.7812, 0.3013, 0.7812, 0.3675, 0.75, 0.3675, 0.75, 0.3013, 0.7812, 0.7649, 0.7812, 0.8312, 0.75, 0.8312, 0.75, 0.7649, 0.7812, 0.2351, 0.7812, 0.3013, 0.75, 0.3013, 0.75, 0.2351, 0.7812, 0.6987, 0.7812, 0.7649, 0.75, 0.7649, 0.75, 0.6987, 0.7812, 0.1688, 0.7812, 0.2351, 0.75, 0.2351, 0.75, 0.1688, 0.7812, 0.6325, 0.7812, 0.6987, 0.75, 0.6987, 0.75, 0.6325, 0.7812, 0.1026, 0.7812, 0.1688, 0.75, 0.1688, 0.75, 0.1026, 0.7812, 0.5662, 0.7812, 0.6325, 0.75, 0.6325, 0.75, 0.5662, 0.7812, 0.03637, 0.7812, 0.1026, 0.75, 0.1026, 0.75, 0.03637, 0.7812, 0.5, 0.7812, 0.5662, 0.75, 0.5662, 0.75, 0.5])
me_sphere.materials.append(mat_planetsurface)
me_sphere.use_remesh_preserve_volume = False
me_sphere.use_remesh_preserve_attributes = False
me_sphere.use_mirror_vertex_groups = False
me_sphere.update()

# ---- objects
ob_sphere = bpy.data.objects.new('Sphere', me_sphere)
ob_lamp = bpy.data.objects.new('Lamp', light_lamp)
ob_camera = bpy.data.objects.new('Camera', cam_camera)

# ---- transforms, parenting, visibility, modifiers, constraints
ob_sphere.location = (0.0, 0.0, 0.0)
ob_sphere.lineart.crease_threshold = 0.0
ob_lamp.location = (4.076, 1.005, 5.904)
ob_lamp.rotation_euler = (0.6503, 0.05522, 1.866)
ob_lamp.lock_rotations_4d = False
ob_lamp.empty_display_type = 'ARROWS'
ob_lamp.color = (0.0, 0.0, 0.0, 0.0)
ob_lamp.lineart.crease_threshold = 0.0
ob_camera.location = (7.481, -6.508, 5.344)
ob_camera.rotation_euler = (1.109, 0.01082, 0.8149)
ob_camera.lock_rotations_4d = False
ob_camera.empty_display_type = 'ARROWS'
ob_camera.color = (0.0, 0.0, 0.0, 0.0)
ob_camera.display_type = 'WIRE'
ob_camera.lineart.crease_threshold = 0.0

# ---- collection membership
col_collection_1.objects.link(ob_sphere)
col_collection_1.objects.link(ob_lamp)
col_collection_1.objects.link(ob_camera)

# ---- scene / render settings (as saved in the file)
scene.camera = ob_camera
scene.frame_start = 1; scene.frame_end = 250; scene.frame_set(1)
scene.render.engine = 'BLENDER_EEVEE_NEXT'
scene.render.resolution_percentage = 50
scene.render.dither_intensity = 0.0
scene.cycles.use_denoising = False
scene.cycles.samples = 10
scene.cycles.sampling_pattern = 'TABULATED_SOBOL'
scene.cycles.light_sampling_threshold = 0.0
scene.cycles.use_adaptive_sampling = False
scene.cycles.use_light_tree = False
scene.cycles.blur_glossy = 0.0
scene.cycles.pixel_filter_type = 'GAUSSIAN'
scene.cycles.sample_clamp_indirect = 0.0
scene.view_settings.view_transform = 'Standard'
bpy.context.view_layer.update()
